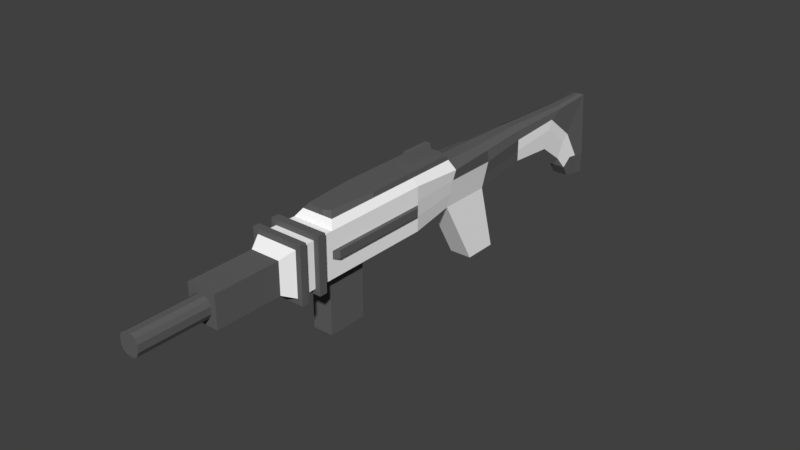 # Source: lowpoly_rifle_2.7.blend  (saved by Blender 2.79.0; exported with 4.5.12 LTS)
import bpy
from mathutils import Matrix  # noqa: F401  (used for matrix-valued properties, if any)

bpy.ops.wm.read_factory_settings(use_empty=True)
scene = bpy.context.scene
scene.name = 'Scene'

# ---- collections
col_collection_1 = bpy.data.collections.new('Collection 1'); scene.collection.children.link(col_collection_1)

# ---- materials (node trees are filled in below, after node groups)
mat_white = bpy.data.materials.new('white')
mat_white.alpha_threshold = 0.0
mat_white.use_transparent_shadow = False
mat_white.diffuse_color = (1.0, 1.0, 1.0, 1.0)
mat_white.specular_color = (0.8, 0.8, 0.8)
mat_white.roughness = 0.5
mat_black = bpy.data.materials.new('black')
mat_black.alpha_threshold = 0.0
mat_black.use_transparent_shadow = False
mat_black.diffuse_color = (0.1237, 0.1237, 0.1237, 1.0)
mat_black.specular_color = (0.8, 0.8, 0.8)
mat_black.roughness = 0.5

# ---- material node trees

# ---- world
world_world = bpy.data.worlds.new('World'); scene.world = world_world
world_world.color = (0.05088, 0.05088, 0.05088)
world_world.use_sun_shadow = False
world_world.sun_shadow_jitter_overblur = 0.0
world_world.cycles.sampling_method = 'MANUAL'

# ---- meshes
me_cube_001 = bpy.data.meshes.new('Cube.001')
me_cube_001.from_pydata([(0.1376, 1.0, 0.6823), (0.1114, 1.0, 0.9691), (0.2004, -1.746, 0.5797), (0.2004, -1.746, 1.0), (-0.1376, 1.0, 0.6823), (-0.1114, 1.0, 0.9691), (-0.2004, -1.746, 0.5797), (-0.2004, -1.746, 1.0), (0.2004, -1.618, 0.5797), (0.2004, -1.095, 0.5797), (0.2004, -0.571, 0.5797), (0.1093, -0.04735, 0.5797), (0.1093, 0.4763, 0.5797), (0.1584, 0.4763, 0.9691), (0.2004, -0.04735, 0.9691), (0.2004, -0.571, 1.0), (0.2004, -1.095, 1.0), (0.2004, -1.618, 1.0), (-0.1093, 0.4763, 0.5797), (-0.1093, -0.04735, 0.5797), (-0.2004, -0.571, 0.5797), (-0.2004, -1.095, 0.5797), (-0.2004, -1.618, 0.5797), (-0.2004, -1.618, 1.0), (-0.2004, -1.095, 1.0), (-0.2004, -0.571, 1.0), (-0.2004, -0.04735, 0.9691), (-0.1584, 0.4763, 0.9691), (0.1093, 0.3205, -0.08135), (0.1093, 0.6556, -0.08135), (-0.1093, 0.6556, -0.08135), (-0.1093, 0.3205, -0.08135), (0.09985, 1.526, 0.6195), (0.05766, 1.877, 0.9375), (-0.09985, 1.526, 0.6195), (-0.06236, 1.877, 0.9375), (0.07786, 1.821, 0.4131), (0.06944, 2.253, 0.9688), (-0.0822, 1.821, 0.4131), (-0.07379, 2.253, 0.9688), (0.07786, 1.952, 0.2705), (0.09304, 2.266, 0.3185), (-0.0822, 1.952, 0.2705), (-0.09739, 2.266, 0.3185), (0.07786, 2.021, 0.1601), (0.07786, 2.288, 0.1137), (-0.0822, 2.021, 0.1601), (-0.0822, 2.288, 0.1137), (0.1526, -0.09917, 1.068), (0.1526, -0.5883, 1.068), (0.1526, -1.077, 1.068), (0.1526, -1.567, 1.068), (-0.1526, -1.567, 1.068), (-0.1526, -1.077, 1.068), (-0.1526, -0.5883, 1.068), (-0.1526, -0.09917, 1.068), (0.1526, -0.1328, 1.119), (0.1526, -0.5883, 1.119), (0.1526, -1.077, 1.119), (0.112, -1.53, 1.119), (-0.112, -1.53, 1.119), (-0.1526, -1.077, 1.119), (-0.1526, -0.5883, 1.119), (-0.1526, -0.1328, 1.119), (0.2004, -1.821, 0.5797), (0.2004, -1.821, 1.0), (-0.2004, -1.821, 0.5797), (-0.2004, -1.821, 1.0), (0.2004, -1.952, 0.5797), (0.2004, -1.952, 1.0), (-0.2004, -1.952, 0.5797), (-0.2004, -1.952, 1.0), (0.2004, -2.015, 0.5797), (0.2004, -2.015, 1.0), (-0.2004, -2.015, 0.5797), (-0.2004, -2.015, 1.0), (0.1426, -2.138, 0.6403), (0.1426, -2.138, 0.9394), (-0.1426, -2.138, 0.6403), (-0.1426, -2.138, 0.9394), (0.1426, -2.767, 0.6403), (0.1426, -2.767, 0.9394), (-0.1426, -2.767, 0.6403), (-0.1426, -2.767, 0.9394), (0.07166, -2.767, 0.7156), (0.07166, -2.767, 0.8642), (-0.07166, -2.767, 0.7156), (-0.07166, -2.767, 0.8642), (0.07166, -3.416, 0.7156), (0.07166, -3.416, 0.8642), (-0.07166, -3.416, 0.7156), (-0.07166, -3.416, 0.8642), (0.2499, -1.746, 1.052), (0.2499, -1.746, 0.5278), (-0.2499, -1.746, 0.5278), (-0.2499, -1.746, 1.052), (0.2499, -1.821, 1.052), (0.2499, -1.821, 0.5278), (-0.2499, -1.821, 0.5278), (-0.2499, -1.821, 1.052), (0.2499, -1.952, 1.052), (0.2499, -1.952, 0.5278), (-0.2499, -1.952, 0.5278), (-0.2499, -1.952, 1.052), (0.2499, -2.015, 1.052), (0.2499, -2.015, 0.5278), (-0.2499, -2.015, 0.5278), (-0.2499, -2.015, 1.052), (0.05015, -0.1965, 1.119), (0.05015, -0.491, 1.119), (-0.05015, -0.491, 1.119), (-0.05015, -0.1965, 1.119), (0.02608, -0.1965, 1.225), (0.02608, -0.491, 1.225), (-0.02608, -0.491, 1.225), (-0.02608, -0.1965, 1.225), (0.099, -1.55, 0.5797), (0.099, -1.163, 0.5797), (-0.099, -1.163, 0.5797), (-0.099, -1.55, 0.5797), (0.099, -1.55, -0.02071), (0.099, -1.163, -0.02071), (-0.099, -1.163, -0.02071), (-0.099, -1.55, -0.02071), (0.1376, 1.0, 0.7882), (0.1376, 1.0, 0.8941), (0.2004, -1.746, 0.8599), (0.2004, -1.746, 0.7198), (-0.2004, -1.746, 0.8599), (-0.2004, -1.746, 0.7198), (-0.1376, 1.0, 0.8941), (-0.1376, 1.0, 0.7882), (-0.2004, -1.618, 0.8599), (-0.2004, -1.618, 0.7198), (-0.2004, -1.095, 0.8599), (-0.2004, -1.095, 0.7198), (-0.2004, -0.571, 0.8599), (-0.2004, -0.571, 0.7198), (-0.17, -0.04735, 0.8599), (-0.1397, -0.04735, 0.7198), (-0.17, 0.4763, 0.8599), (-0.1397, 0.4763, 0.7198), (0.17, 0.4763, 0.8599), (0.1397, 0.4763, 0.7198), (0.17, -0.04735, 0.8599), (0.1397, -0.04735, 0.7198), (0.2004, -0.571, 0.8599), (0.2004, -0.571, 0.7198), (0.2004, -1.095, 0.8599), (0.2004, -1.095, 0.7198), (0.2004, -1.618, 0.8599), (0.2004, -1.618, 0.7198), (0.103, 1.589, 0.7987), (0.08321, 1.653, 0.8836), (-0.06898, 1.653, 0.8836), (-0.103, 1.589, 0.7987), (0.07124, 1.911, 0.5629), (0.06463, 2.001, 0.6183), (-0.06898, 2.001, 0.6183), (-0.07559, 1.911, 0.5629), (0.07786, 2.056, 0.3495), (0.07786, 2.161, 0.334), (-0.0822, 2.161, 0.334), (-0.0822, 2.056, 0.3495), (0.07786, 2.078, 0.1446), (0.07786, 2.183, 0.1292), (-0.0822, 2.183, 0.1292), (-0.0822, 2.078, 0.1446), (0.2004, -1.821, 0.8599), (0.2004, -1.821, 0.7198), (-0.2004, -1.821, 0.8599), (-0.2004, -1.821, 0.7198), (0.2004, -1.952, 0.8599), (0.2004, -1.952, 0.7198), (-0.2004, -1.952, 0.8599), (-0.2004, -1.952, 0.7198), (0.2004, -2.015, 0.8599), (0.2004, -2.015, 0.7198), (-0.2004, -2.015, 0.8599), (-0.2004, -2.015, 0.7198), (0.1426, -2.138, 0.8397), (0.1426, -2.138, 0.74), (-0.1426, -2.138, 0.8397), (-0.1426, -2.138, 0.74), (0.1426, -2.767, 0.8397), (0.1426, -2.767, 0.74), (-0.1426, -2.767, 0.8397), (-0.1426, -2.767, 0.74), (0.0916, -2.767, 0.8219), (0.0916, -2.767, 0.7578), (-0.0916, -2.767, 0.8219), (-0.0916, -2.767, 0.7578), (0.0916, -3.416, 0.8219), (0.0916, -3.416, 0.7578), (-0.0916, -3.416, 0.8219), (-0.0916, -3.416, 0.7578), (0.2499, -1.746, 0.8772), (0.2499, -1.746, 0.7025), (-0.2499, -1.746, 0.8772), (-0.2499, -1.746, 0.7025), (0.2499, -1.821, 0.8772), (0.2499, -1.821, 0.7025), (-0.2499, -1.821, 0.8772), (-0.2499, -1.821, 0.7025), (0.2499, -1.952, 0.8772), (0.2499, -1.952, 0.7025), (-0.2499, -1.952, 0.8772), (-0.2499, -1.952, 0.7025), (0.2499, -2.015, 0.8772), (0.2499, -2.015, 0.7025), (-0.2499, -2.015, 0.8772), (-0.2499, -2.015, 0.7025), (-0.06679, -1.746, 0.5797), (0.06679, -1.746, 0.5797), (0.06679, -1.746, 1.0), (-0.06679, -1.746, 1.0), (0.04586, 1.0, 0.6823), (-0.04586, 1.0, 0.6823), (-0.04586, 1.0, 1.0), (0.04586, 1.0, 1.0), (0.06679, -1.618, 1.0), (-0.06679, -1.618, 1.0), (0.06679, -0.04735, 1.0), (-0.06679, -0.04735, 1.0), (0.06679, 0.4763, 1.0), (-0.06679, 0.4763, 1.0), (-0.06679, -1.618, 0.5797), (0.06679, -1.618, 0.5797), (-0.06679, -1.095, 0.5797), (0.06679, -1.095, 0.5797), (-0.06679, -0.571, 0.5797), (0.06679, -0.571, 0.5797), (-0.03644, -0.04735, 0.5797), (0.03644, -0.04735, 0.5797), (-0.03644, 0.4763, 0.5797), (0.03644, 0.4763, 0.5797), (-0.03644, 0.3205, -0.08135), (0.03644, 0.3205, -0.08135), (-0.03644, 0.6556, -0.08135), (0.03644, 0.6556, -0.08135), (0.04586, 1.526, 0.6195), (-0.04586, 1.526, 0.6195), (-0.03449, 1.877, 0.9684), (0.03449, 1.877, 0.9684), (0.0245, 1.821, 0.4131), (-0.02885, 1.821, 0.4131), (-0.02224, 2.253, 0.9688), (0.01789, 2.253, 0.9688), (0.0245, 1.952, 0.2705), (-0.02885, 1.952, 0.2705), (-0.02885, 2.266, 0.3185), (0.0245, 2.266, 0.3185), (0.0245, 2.021, 0.1601), (-0.02885, 2.021, 0.1601), (-0.02885, 2.288, 0.1137), (0.0245, 2.288, 0.1137), (0.05086, -1.567, 1.068), (-0.05086, -1.567, 1.068), (0.05086, -0.09917, 1.068), (-0.05086, -0.09917, 1.068), (0.05086, -1.567, 1.119), (-0.05086, -1.567, 1.119), (0.05086, -1.077, 1.119), (-0.05086, -1.077, 1.119), (0.05086, -0.5883, 1.119), (-0.05086, -0.5883, 1.119), (0.05086, -0.09917, 1.119), (-0.05086, -0.09917, 1.119), (-0.06679, -1.821, 0.5797), (0.06679, -1.821, 0.5797), (0.06679, -1.821, 1.0), (-0.06679, -1.821, 1.0), (-0.06679, -1.952, 0.5797), (0.06679, -1.952, 0.5797), (0.06679, -1.952, 1.0), (-0.06679, -1.952, 1.0), (-0.06679, -2.015, 0.5797), (0.06679, -2.015, 0.5797), (0.06679, -2.015, 1.0), (-0.06679, -2.015, 1.0), (-0.04752, -2.138, 0.6403), (0.04752, -2.138, 0.6403), (0.04752, -2.138, 0.9394), (-0.04752, -2.138, 0.9394), (-0.04752, -2.767, 0.6403), (0.04752, -2.767, 0.6403), (0.04752, -2.767, 0.9394), (-0.04752, -2.767, 0.9394), (-0.03053, -2.767, 0.6938), (0.03053, -2.767, 0.6938), (0.03053, -2.767, 0.8859), (-0.03053, -2.767, 0.8859), (-0.03053, -3.416, 0.6938), (0.03053, -3.416, 0.6938), (0.03053, -3.416, 0.8859), (-0.03053, -3.416, 0.8859), (-0.08329, -1.746, 0.5278), (0.08329, -1.746, 0.5278), (0.08329, -1.746, 1.052), (-0.08329, -1.746, 1.052), (-0.08329, -1.821, 0.5278), (0.08329, -1.821, 0.5278), (0.08329, -1.821, 1.052), (-0.08329, -1.821, 1.052), (-0.08329, -1.952, 0.5278), (0.08329, -1.952, 0.5278), (0.08329, -1.952, 1.052), (-0.08329, -1.952, 1.052), (-0.08329, -2.015, 0.5278), (0.08329, -2.015, 0.5278), (0.08329, -2.015, 1.052), (-0.08329, -2.015, 1.052), (0.01672, -0.491, 1.119), (-0.01672, -0.491, 1.119), (0.01672, -0.1965, 1.119), (-0.01672, -0.1965, 1.119), (0.008692, -0.491, 1.225), (-0.008692, -0.491, 1.225), (0.008692, -0.1965, 1.225), (-0.008692, -0.1965, 1.225), (-0.033, -1.55, 0.5797), (0.033, -1.55, 0.5797), (-0.033, -1.163, 0.5797), (0.033, -1.163, 0.5797), (-0.033, -1.55, -0.02071), (0.033, -1.55, -0.02071), (-0.033, -1.163, -0.02071), (0.033, -1.163, -0.02071), (0.03053, -3.416, 0.7578), (-0.03053, -3.416, 0.7578), (0.03053, -3.416, 0.8219), (-0.03053, -3.416, 0.8219), (-0.02885, 2.078, 0.1446), (0.0245, 2.078, 0.1446), (-0.02885, 2.183, 0.1292), (0.0245, 2.183, 0.1292), (0.2004, -0.571, 0.8276), (0.2004, -0.571, 0.7521), (0.2004, -1.095, 0.8276), (0.2004, -1.095, 0.7521), (0.2004, -1.618, 0.8276), (0.2004, -1.618, 0.7521), (0.2379, -0.6188, 0.8276), (0.2379, -0.6188, 0.7521), (0.2379, -1.095, 0.8276), (0.2379, -1.095, 0.7521), (0.2379, -1.571, 0.8276), (0.2379, -1.571, 0.7521)], [], [(150, 17, 3, 126), (275, 71, 103, 307), (140, 27, 5, 130), (219, 1, 33, 243), (234, 18, 4, 217), (224, 13, 1, 219), (214, 3, 17, 220), (220, 17, 51, 256), (25, 24, 53, 54), (16, 15, 49, 50), (222, 14, 13, 224), (212, 6, 22, 226), (229, 9, 117, 323), (228, 21, 20, 230), (230, 20, 19, 232), (232, 19, 31, 236), (128, 7, 23, 132), (132, 23, 24, 134), (134, 24, 25, 136), (136, 25, 26, 138), (138, 26, 27, 140), (125, 1, 13, 142), (142, 13, 14, 144), (144, 14, 15, 146), (146, 15, 16, 148), (148, 16, 17, 150), (236, 31, 30, 238), (12, 11, 28, 29), (19, 18, 30, 31), (235, 12, 29, 239), (241, 34, 38, 245), (130, 5, 35, 154), (124, 0, 32, 152), (217, 4, 34, 241), (247, 37, 41, 251), (152, 32, 36, 156), (243, 33, 37, 247), (154, 35, 39, 158), (162, 43, 47, 166), (158, 39, 43, 162), (245, 38, 42, 249), (156, 36, 40, 160), (335, 255, 45, 165), (249, 42, 46, 253), (160, 40, 44, 164), (251, 41, 45, 255), (50, 49, 57, 58), (53, 52, 60, 61), (55, 54, 62, 63), (17, 16, 50, 51), (26, 25, 54, 55), (15, 14, 48, 49), (24, 23, 52, 53), (223, 26, 55, 259), (260, 59, 58, 262), (262, 58, 57, 264), (57, 56, 108, 109), (256, 51, 59, 260), (54, 53, 61, 62), (51, 50, 58, 59), (49, 48, 56, 57), (259, 55, 63, 267), (271, 67, 71, 275), (276, 74, 106, 308), (270, 65, 96, 302), (273, 68, 101, 305), (177, 72, 105, 209), (168, 65, 69, 172), (171, 66, 70, 175), (269, 64, 68, 273), (179, 74, 78, 183), (268, 66, 98, 300), (172, 69, 100, 204), (129, 6, 94, 199), (283, 79, 83, 287), (277, 72, 76, 281), (279, 75, 79, 283), (176, 73, 77, 180), (187, 82, 86, 191), (180, 77, 81, 184), (183, 78, 82, 187), (281, 76, 80, 285), (289, 84, 88, 293), (285, 80, 84, 289), (287, 83, 87, 291), (184, 81, 85, 188), (331, 295, 91, 194), (291, 87, 91, 295), (188, 85, 89, 192), (191, 86, 90, 195), (299, 95, 99, 303), (196, 92, 96, 200), (199, 94, 98, 203), (297, 93, 97, 301), (204, 100, 104, 208), (207, 102, 106, 211), (305, 101, 105, 309), (307, 103, 107, 311), (170, 67, 99, 202), (278, 73, 104, 310), (175, 70, 102, 207), (178, 75, 107, 210), (126, 3, 92, 196), (213, 2, 93, 297), (215, 7, 95, 299), (169, 64, 97, 201), (312, 109, 113, 316), (267, 63, 111, 315), (63, 62, 110, 111), (264, 57, 109, 312), (316, 113, 112, 318), (109, 108, 112, 113), (315, 111, 115, 319), (111, 110, 114, 115), (323, 117, 121, 327), (22, 21, 118, 119), (226, 22, 119, 320), (9, 8, 116, 117), (324, 123, 122, 326), (119, 118, 122, 123), (320, 119, 123, 324), (117, 116, 120, 121), (65, 168, 200, 96), (168, 169, 201, 200), (2, 127, 197, 93), (127, 126, 196, 197), (74, 179, 211, 106), (179, 178, 210, 211), (71, 174, 206, 103), (174, 175, 207, 206), (66, 171, 203, 98), (171, 170, 202, 203), (103, 206, 210, 107), (206, 207, 211, 210), (101, 205, 209, 105), (205, 204, 208, 209), (95, 198, 202, 99), (198, 199, 203, 202), (93, 197, 201, 97), (197, 196, 200, 201), (87, 190, 194, 91), (190, 191, 195, 194), (84, 189, 193, 88), (189, 188, 192, 193), (292, 329, 195, 90), (329, 331, 194, 195), (80, 185, 189, 84), (185, 184, 188, 189), (79, 182, 186, 83), (182, 183, 187, 186), (76, 181, 185, 80), (181, 180, 184, 185), (83, 186, 190, 87), (186, 187, 191, 190), (72, 177, 181, 76), (177, 176, 180, 181), (7, 128, 198, 95), (128, 129, 199, 198), (68, 173, 205, 101), (173, 172, 204, 205), (75, 178, 182, 79), (178, 179, 183, 182), (67, 170, 174, 71), (170, 171, 175, 174), (64, 169, 173, 68), (169, 168, 172, 173), (73, 176, 208, 104), (176, 177, 209, 208), (41, 161, 165, 45), (161, 160, 164, 165), (252, 333, 164, 44), (333, 335, 165, 164), (37, 157, 161, 41), (157, 156, 160, 161), (38, 159, 163, 42), (159, 158, 162, 163), (42, 163, 167, 46), (163, 162, 166, 167), (34, 155, 159, 38), (155, 154, 158, 159), (33, 153, 157, 37), (153, 152, 156, 157), (1, 125, 153, 33), (125, 124, 152, 153), (4, 131, 155, 34), (131, 130, 154, 155), (9, 149, 151, 8), (151, 149, 339, 341), (10, 147, 149, 9), (149, 147, 337, 339), (11, 145, 147, 10), (145, 144, 146, 147), (12, 143, 145, 11), (143, 142, 144, 145), (0, 124, 143, 12), (124, 125, 142, 143), (19, 139, 141, 18), (139, 138, 140, 141), (20, 137, 139, 19), (137, 136, 138, 139), (21, 135, 137, 20), (135, 134, 136, 137), (22, 133, 135, 21), (133, 132, 134, 135), (6, 129, 133, 22), (129, 128, 132, 133), (18, 141, 131, 4), (141, 140, 130, 131), (8, 151, 127, 2), (151, 150, 126, 127), (167, 166, 334, 332), (332, 334, 335, 333), (46, 167, 332, 253), (253, 332, 333, 252), (193, 192, 330, 328), (328, 330, 331, 329), (88, 193, 328, 293), (293, 328, 329, 292), (116, 321, 325, 120), (321, 320, 324, 325), (120, 325, 327, 121), (325, 324, 326, 327), (8, 227, 321, 116), (227, 226, 320, 321), (118, 322, 326, 122), (322, 323, 327, 326), (108, 314, 318, 112), (314, 315, 319, 318), (114, 317, 319, 115), (317, 316, 318, 319), (62, 265, 313, 110), (265, 264, 312, 313), (56, 266, 314, 108), (266, 267, 315, 314), (110, 313, 317, 114), (313, 312, 316, 317), (3, 214, 298, 92), (214, 215, 299, 298), (6, 212, 296, 94), (212, 213, 297, 296), (75, 279, 311, 107), (279, 278, 310, 311), (100, 306, 310, 104), (306, 307, 311, 310), (102, 304, 308, 106), (304, 305, 309, 308), (94, 296, 300, 98), (296, 297, 301, 300), (92, 298, 302, 96), (298, 299, 303, 302), (85, 290, 294, 89), (290, 291, 295, 294), (192, 89, 294, 330), (330, 294, 295, 331), (81, 286, 290, 85), (286, 287, 291, 290), (82, 284, 288, 86), (284, 285, 289, 288), (86, 288, 292, 90), (288, 289, 293, 292), (78, 280, 284, 82), (280, 281, 285, 284), (73, 278, 282, 77), (278, 279, 283, 282), (74, 276, 280, 78), (276, 277, 281, 280), (77, 282, 286, 81), (282, 283, 287, 286), (64, 269, 301, 97), (269, 268, 300, 301), (66, 268, 272, 70), (268, 269, 273, 272), (70, 272, 304, 102), (272, 273, 305, 304), (67, 271, 303, 99), (271, 270, 302, 303), (72, 277, 309, 105), (277, 276, 308, 309), (65, 270, 274, 69), (270, 271, 275, 274), (48, 258, 266, 56), (258, 259, 267, 266), (52, 257, 261, 60), (257, 256, 260, 261), (61, 263, 265, 62), (263, 262, 264, 265), (60, 261, 263, 61), (261, 260, 262, 263), (14, 222, 258, 48), (222, 223, 259, 258), (43, 250, 254, 47), (250, 251, 255, 254), (40, 248, 252, 44), (248, 249, 253, 252), (166, 47, 254, 334), (334, 254, 255, 335), (36, 244, 248, 40), (244, 245, 249, 248), (35, 242, 246, 39), (242, 243, 247, 246), (39, 246, 250, 43), (246, 247, 251, 250), (0, 216, 240, 32), (216, 217, 241, 240), (32, 240, 244, 36), (240, 241, 245, 244), (18, 234, 238, 30), (234, 235, 239, 238), (28, 237, 239, 29), (237, 236, 238, 239), (11, 233, 237, 28), (233, 232, 236, 237), (10, 231, 233, 11), (231, 230, 232, 233), (9, 229, 231, 10), (229, 228, 230, 231), (21, 228, 322, 118), (228, 229, 323, 322), (2, 213, 227, 8), (213, 212, 226, 227), (26, 223, 225, 27), (223, 222, 224, 225), (23, 221, 257, 52), (221, 220, 256, 257), (7, 215, 221, 23), (215, 214, 220, 221), (27, 225, 218, 5), (225, 224, 219, 218), (12, 235, 216, 0), (235, 234, 217, 216), (5, 218, 242, 35), (218, 219, 243, 242), (69, 274, 306, 100), (274, 275, 307, 306), (339, 337, 343, 345), (337, 336, 342, 343), (150, 151, 341, 340), (146, 148, 338, 336), (147, 146, 336, 337), (148, 150, 340, 338), (345, 344, 346, 347), (343, 342, 344, 345), (341, 339, 345, 347), (336, 338, 344, 342), (338, 340, 346, 344), (340, 341, 347, 346)])
me_cube_001.polygons.foreach_set('use_smooth', [True] * 346)
me_cube_001.polygons.foreach_set('material_index', [0, 1, 1, 1, 1, 1, 0, 0, 0, 0, 1, 0, 0, 0, 0, 0, 0, 0, 0, 0, 1, 1, 1, 0, 0, 0, 0, 0, 0, 0, 0, 1, 0, 0, 1, 0, 1, 1, 1, 1, 0, 0, 1, 1, 1, 1, 1, 1, 1, 0, 0, 0, 0, 0, 1, 1, 1, 1, 1, 1, 1, 1, 0, 1, 1, 1, 1, 0, 0, 0, 0, 1, 1, 1, 1, 0, 0, 0, 1, 1, 1, 1, 1, 1, 1, 1, 1, 1, 1, 1, 1, 1, 1, 1, 1, 1, 1, 1, 1, 1, 1, 1, 1, 1, 1, 1, 1, 1, 1, 1, 1, 1, 1, 1, 1, 0, 0, 0, 1, 1, 1, 1, 1, 1, 1, 1, 1, 1, 1, 1, 1, 1, 1, 1, 1, 1, 1, 1, 1, 1, 1, 1, 1, 1, 1, 1, 1, 1, 1, 1, 1, 1, 1, 1, 0, 0, 1, 1, 1, 1, 0, 0, 0, 0, 0, 0, 1, 1, 1, 1, 1, 1, 1, 0, 0, 0, 1, 1, 0, 0, 1, 0, 1, 0, 0, 0, 0, 0, 0, 0, 0, 0, 0, 0, 1, 1, 0, 0, 0, 0, 0, 0, 0, 0, 0, 0, 1, 1, 0, 0, 1, 1, 1, 1, 1, 1, 1, 1, 1, 1, 1, 1, 0, 0, 1, 1, 1, 1, 1, 1, 1, 1, 1, 1, 1, 1, 1, 1, 1, 1, 1, 1, 1, 1, 1, 1, 1, 1, 1, 1, 1, 1, 1, 1, 1, 1, 1, 1, 1, 1, 1, 1, 0, 0, 0, 0, 1, 1, 1, 1, 0, 0, 1, 1, 1, 1, 1, 1, 0, 0, 1, 1, 1, 1, 1, 1, 1, 1, 0, 0, 1, 1, 1, 1, 1, 1, 0, 0, 1, 1, 1, 1, 0, 0, 0, 0, 0, 0, 0, 0, 0, 0, 0, 0, 0, 0, 0, 0, 0, 0, 1, 1, 0, 0, 0, 0, 1, 1, 1, 1, 1, 1, 1, 1, 1, 1, 0, 0, 0, 0, 1, 1, 1, 1, 1, 1])
_k = set([(0, 12), (0, 32), (0, 124), (0, 216), (1, 13), (1, 33), (1, 125), (1, 219), (2, 8), (2, 127), (2, 213), (3, 17), (3, 126), (3, 214), (4, 18), (4, 34), (4, 131), (4, 217), (5, 27), (5, 35), (5, 130), (5, 218), (6, 22), (6, 129), (6, 212), (7, 23), (7, 128), (7, 215), (8, 9), (9, 10), (10, 11), (10, 147), (11, 12), (11, 28), (11, 145), (11, 233), (12, 29), (12, 143), (12, 235), (13, 14), (13, 142), (13, 224), (14, 15), (14, 48), (14, 144), (14, 222), (15, 16), (15, 49), (15, 146), (16, 17), (17, 51), (17, 220), (18, 19), (18, 30), (18, 141), (18, 234), (19, 20), (19, 31), (19, 139), (19, 232), (20, 21), (20, 137), (21, 22), (23, 24), (23, 52), (23, 221), (24, 25), (25, 26), (25, 54), (25, 136), (26, 27), (26, 55), (26, 138), (26, 223), (27, 140), (27, 225), (28, 29), (28, 237), (29, 239), (30, 31), (30, 238), (31, 236), (32, 36), (32, 240), (33, 37), (33, 153), (33, 243), (34, 38), (34, 241), (35, 39), (35, 154), (35, 242), (36, 40), (36, 156), (36, 244), (37, 41), (37, 157), (37, 247), (38, 42), (38, 159), (38, 245), (39, 43), (39, 158), (39, 246), (40, 44), (40, 160), (40, 248), (41, 45), (41, 161), (41, 251), (42, 46), (42, 163), (42, 249), (43, 47), (43, 162), (43, 250), (44, 164), (44, 252), (45, 165), (45, 255), (46, 167), (46, 253), (47, 166), (47, 254), (48, 49), (48, 56), (48, 258), (49, 50), (50, 51), (50, 58), (51, 59), (51, 256), (52, 53), (52, 60), (52, 257), (53, 54), (53, 61), (54, 55), (55, 63), (55, 259), (56, 57), (56, 266), (57, 58), (58, 59), (59, 260), (60, 61), (60, 261), (61, 62), (62, 63), (63, 267), (64, 68), (64, 169), (64, 269), (65, 69), (65, 168), (65, 270), (66, 70), (66, 171), (66, 268), (67, 71), (67, 170), (67, 271), (68, 173), (68, 273), (69, 172), (69, 274), (70, 175), (70, 272), (71, 174), (71, 275), (72, 76), (72, 177), (72, 277), (73, 77), (73, 176), (73, 278), (74, 78), (74, 179), (74, 276), (75, 79), (75, 178), (75, 279), (76, 80), (76, 181), (76, 281), (77, 81), (77, 180), (77, 282), (78, 82), (78, 183), (78, 280), (79, 83), (79, 182), (79, 283), (80, 185), (80, 285), (81, 184), (81, 286), (82, 187), (82, 284), (83, 186), (83, 287), (84, 88), (84, 189), (84, 289), (85, 89), (85, 188), (85, 290), (86, 90), (86, 191), (86, 288), (87, 91), (87, 190), (87, 291), (88, 193), (88, 293), (89, 192), (89, 294), (90, 195), (90, 292), (91, 194), (91, 295), (92, 96), (92, 196), (92, 298), (93, 97), (93, 197), (93, 297), (94, 98), (94, 199), (94, 296), (95, 99), (95, 198), (95, 299), (96, 200), (96, 302), (97, 201), (97, 301), (98, 203), (98, 300), (99, 202), (99, 303), (100, 104), (100, 204), (100, 306), (101, 105), (101, 205), (101, 305), (102, 106), (102, 207), (102, 304), (103, 107), (103, 206), (103, 307), (104, 208), (104, 310), (105, 209), (105, 309), (106, 211), (106, 308), (107, 210), (107, 311), (108, 109), (108, 112), (108, 314), (109, 113), (109, 312), (110, 111), (110, 114), (110, 313), (111, 115), (111, 315), (112, 113), (112, 318), (113, 316), (114, 115), (114, 317), (115, 319), (116, 117), (116, 120), (116, 321), (117, 121), (117, 323), (118, 119), (118, 122), (118, 322), (119, 123), (119, 320), (120, 121), (120, 325), (121, 327), (122, 123), (122, 326), (123, 324), (124, 125), (124, 143), (124, 152), (125, 142), (125, 153), (126, 127), (128, 129), (130, 131), (130, 140), (130, 154), (131, 141), (131, 155), (136, 137), (136, 138), (137, 139), (138, 139), (138, 140), (140, 141), (142, 143), (142, 144), (144, 145), (144, 146), (145, 147), (146, 147), (146, 336), (147, 337), (150, 151), (150, 340), (151, 341), (152, 153), (152, 156), (153, 157), (154, 155), (154, 158), (155, 159), (156, 157), (156, 160), (157, 161), (158, 159), (158, 162), (159, 163), (160, 161), (162, 163), (164, 165), (164, 333), (166, 167), (167, 332), (168, 169), (170, 171), (172, 173), (174, 175), (176, 177), (178, 179), (180, 181), (182, 183), (184, 185), (186, 187), (188, 189), (188, 192), (189, 193), (190, 191), (190, 194), (191, 195), (192, 193), (194, 195), (196, 197), (198, 199), (200, 201), (202, 203), (204, 205), (206, 207), (208, 209), (210, 211), (212, 213), (214, 215), (216, 217), (218, 219), (218, 225), (218, 242), (219, 224), (219, 243), (220, 221), (222, 223), (222, 224), (222, 258), (223, 225), (223, 259), (232, 233), (234, 235), (236, 237), (238, 239), (240, 241), (242, 243), (242, 246), (243, 247), (244, 245), (246, 247), (248, 249), (250, 251), (252, 253), (254, 255), (256, 257), (256, 260), (257, 261), (258, 259), (258, 266), (259, 267), (260, 261), (266, 267), (268, 269), (270, 271), (272, 273), (274, 275), (276, 277), (278, 279), (280, 281), (282, 283), (284, 285), (286, 287), (288, 289), (288, 292), (289, 293), (290, 291), (290, 294), (291, 295), (292, 293), (294, 295), (296, 297), (298, 299), (300, 301), (302, 303), (304, 305), (306, 307), (308, 309), (310, 311), (312, 313), (314, 315), (316, 317), (318, 319), (320, 321), (322, 323), (324, 325), (326, 327), (332, 333), (336, 337), (336, 338), (336, 342), (337, 339), (337, 343), (338, 340), (339, 341), (340, 341), (340, 346), (341, 347), (342, 343), (342, 344), (343, 345), (344, 346), (345, 347), (346, 347)])
me_cube_001.attributes.new('sharp_edge', 'BOOLEAN', 'EDGE').data.foreach_set('value', [ (min(e.vertices), max(e.vertices)) in _k for e in me_cube_001.edges])
_uv = me_cube_001.uv_layers.new(name='UVMap')
_uv.uv.foreach_set('vector', [0.5417, 0.2083, 0.625, 0.2083, 0.625, 0.25, 0.5417, 0.25, 0.7083, 0.5, 0.625, 0.5, 0.625, 0.5, 0.7083, 0.5, 0.5417, 0.7083, 0.625, 0.7083, 0.625, 0.75, 0.5417, 0.75, 0.7917, 0.75, 0.875, 0.75, 0.875, 0.75, 0.7917, 0.75, 0.2917, 0.7083, 0.375, 0.7083, 0.375, 0.75, 0.2917, 0.75, 0.7917, 0.7083, 0.875, 0.7083, 0.875, 0.75, 0.7917, 0.75, 0.7917, 0.5, 0.875, 0.5, 0.875, 0.5417, 0.7917, 0.5417, 0.7917, 0.5417, 0.875, 0.5417, 0.875, 0.5417, 0.7917, 0.5417, 0.625, 0.625, 0.625, 0.5833, 0.625, 0.5833, 0.625, 0.625, 0.625, 0.1667, 0.625, 0.125, 0.625, 0.125, 0.625, 0.1667, 0.7917, 0.6667, 0.875, 0.6667, 0.875, 0.7083, 0.7917, 0.7083, 0.2917, 0.5, 0.375, 0.5, 0.375, 0.5417, 0.2917, 0.5417, 0.2083, 0.5833, 0.125, 0.5833, 0.125, 0.5833, 0.2083, 0.5833, 0.2917, 0.5833, 0.375, 0.5833, 0.375, 0.625, 0.2917, 0.625, 0.2917, 0.625, 0.375, 0.625, 0.375, 0.6667, 0.2917, 0.6667, 0.2917, 0.6667, 0.375, 0.6667, 0.375, 0.6667, 0.2917, 0.6667, 0.5417, 0.5, 0.625, 0.5, 0.625, 0.5417, 0.5417, 0.5417, 0.5417, 0.5417, 0.625, 0.5417, 0.625, 0.5833, 0.5417, 0.5833, 0.5417, 0.5833, 0.625, 0.5833, 0.625, 0.625, 0.5417, 0.625, 0.5417, 0.625, 0.625, 0.625, 0.625, 0.6667, 0.5417, 0.6667, 0.5417, 0.6667, 0.625, 0.6667, 0.625, 0.7083, 0.5417, 0.7083, 0.5417, 0.0, 0.625, 0.0, 0.625, 0.04167, 0.5417, 0.04167, 0.5417, 0.04167, 0.625, 0.04167, 0.625, 0.08333, 0.5417, 0.08333, 0.5417, 0.08333, 0.625, 0.08333, 0.625, 0.125, 0.5417, 0.125, 0.5417, 0.125, 0.625, 0.125, 0.625, 0.1667, 0.5417, 0.1667, 0.5417, 0.1667, 0.625, 0.1667, 0.625, 0.2083, 0.5417, 0.2083, 0.2917, 0.6667, 0.375, 0.6667, 0.375, 0.7083, 0.2917, 0.7083, 0.375, 0.04167, 0.375, 0.08333, 0.375, 0.08333, 0.375, 0.04167, 0.375, 0.6667, 0.375, 0.7083, 0.375, 0.7083, 0.375, 0.6667, 0.2083, 0.7083, 0.125, 0.7083, 0.125, 0.7083, 0.2083, 0.7083, 0.2917, 0.75, 0.375, 0.75, 0.375, 0.75, 0.2917, 0.75, 0.5417, 0.75, 0.625, 0.75, 0.625, 0.75, 0.5417, 0.75, 0.4583, 0.0, 0.375, 0.0, 0.375, 0.0, 0.4583, 0.0, 0.2917, 0.75, 0.375, 0.75, 0.375, 0.75, 0.2917, 0.75, 0.7917, 0.75, 0.875, 0.75, 0.875, 0.75, 0.7917, 0.75, 0.4583, 0.0, 0.375, 0.0, 0.375, 0.0, 0.4583, 0.0, 0.7917, 0.75, 0.875, 0.75, 0.875, 0.75, 0.7917, 0.75, 0.5417, 0.75, 0.625, 0.75, 0.625, 0.75, 0.5417, 0.75, 0.5417, 0.75, 0.625, 0.75, 0.625, 0.75, 0.5417, 0.75, 0.5417, 0.75, 0.625, 0.75, 0.625, 0.75, 0.5417, 0.75, 0.2917, 0.75, 0.375, 0.75, 0.375, 0.75, 0.2917, 0.75, 0.4583, 0.0, 0.375, 0.0, 0.375, 0.0, 0.4583, 0.0, 0.5417, 0.9167, 0.625, 0.9167, 0.625, 1.0, 0.5417, 1.0, 0.2917, 0.75, 0.375, 0.75, 0.375, 0.75, 0.2917, 0.75, 0.4583, 0.0, 0.375, 0.0, 0.375, 0.0, 0.4583, 0.0, 0.7917, 0.75, 0.875, 0.75, 0.875, 0.75, 0.7917, 0.75, 0.625, 0.1667, 0.625, 0.125, 0.625, 0.125, 0.625, 0.1667, 0.625, 0.5833, 0.625, 0.5417, 0.625, 0.5417, 0.625, 0.5833, 0.625, 0.6667, 0.625, 0.625, 0.625, 0.625, 0.625, 0.6667, 0.625, 0.2083, 0.625, 0.1667, 0.625, 0.1667, 0.625, 0.2083, 0.625, 0.6667, 0.625, 0.625, 0.625, 0.625, 0.625, 0.6667, 0.625, 0.125, 0.625, 0.08333, 0.625, 0.08333, 0.625, 0.125, 0.625, 0.5833, 0.625, 0.5417, 0.625, 0.5417, 0.625, 0.5833, 0.7083, 0.6667, 0.625, 0.6667, 0.625, 0.6667, 0.7083, 0.6667, 0.7917, 0.5417, 0.875, 0.5417, 0.875, 0.5833, 0.7917, 0.5833, 0.7917, 0.5833, 0.875, 0.5833, 0.875, 0.625, 0.7917, 0.625, 0.625, 0.125, 0.625, 0.08333, 0.625, 0.08333, 0.625, 0.125, 0.7917, 0.5417, 0.875, 0.5417, 0.875, 0.5417, 0.7917, 0.5417, 0.625, 0.625, 0.625, 0.5833, 0.625, 0.5833, 0.625, 0.625, 0.625, 0.2083, 0.625, 0.1667, 0.625, 0.1667, 0.625, 0.2083, 0.625, 0.125, 0.625, 0.08333, 0.625, 0.08333, 0.625, 0.125, 0.7083, 0.6667, 0.625, 0.6667, 0.625, 0.6667, 0.7083, 0.6667, 0.7083, 0.5, 0.625, 0.5, 0.625, 0.5, 0.7083, 0.5, 0.2917, 0.5, 0.375, 0.5, 0.375, 0.5, 0.2917, 0.5, 0.7917, 0.5, 0.875, 0.5, 0.875, 0.5, 0.7917, 0.5, 0.2083, 0.5, 0.125, 0.5, 0.125, 0.5, 0.2083, 0.5, 0.4583, 0.25, 0.375, 0.25, 0.375, 0.25, 0.4583, 0.25, 0.5417, 0.25, 0.625, 0.25, 0.625, 0.25, 0.5417, 0.25, 0.4583, 0.5, 0.375, 0.5, 0.375, 0.5, 0.4583, 0.5, 0.2083, 0.5, 0.125, 0.5, 0.125, 0.5, 0.2083, 0.5, 0.4583, 0.5, 0.375, 0.5, 0.375, 0.5, 0.4583, 0.5, 0.2917, 0.5, 0.375, 0.5, 0.375, 0.5, 0.2917, 0.5, 0.5417, 0.25, 0.625, 0.25, 0.625, 0.25, 0.5417, 0.25, 0.4583, 0.5, 0.375, 0.5, 0.375, 0.5, 0.4583, 0.5, 0.7083, 0.5, 0.625, 0.5, 0.625, 0.5, 0.7083, 0.5, 0.2083, 0.5, 0.125, 0.5, 0.125, 0.5, 0.2083, 0.5, 0.7083, 0.5, 0.625, 0.5, 0.625, 0.5, 0.7083, 0.5, 0.5417, 0.25, 0.625, 0.25, 0.625, 0.25, 0.5417, 0.25, 0.4583, 0.5, 0.375, 0.5, 0.375, 0.5, 0.4583, 0.5, 0.5417, 0.25, 0.625, 0.25, 0.625, 0.25, 0.5417, 0.25, 0.4583, 0.5, 0.375, 0.5, 0.375, 0.5, 0.4583, 0.5, 0.2083, 0.5, 0.125, 0.5, 0.125, 0.5, 0.2083, 0.5, 0.2083, 0.5, 0.125, 0.5, 0.125, 0.5, 0.2083, 0.5, 0.2083, 0.5, 0.125, 0.5, 0.125, 0.5, 0.2083, 0.5, 0.7083, 0.5, 0.625, 0.5, 0.625, 0.5, 0.7083, 0.5, 0.5417, 0.25, 0.625, 0.25, 0.625, 0.25, 0.5417, 0.25, 0.5417, 0.4167, 0.625, 0.4167, 0.625, 0.5, 0.5417, 0.5, 0.7083, 0.5, 0.625, 0.5, 0.625, 0.5, 0.7083, 0.5, 0.5417, 0.25, 0.625, 0.25, 0.625, 0.25, 0.5417, 0.25, 0.4583, 0.5, 0.375, 0.5, 0.375, 0.5, 0.4583, 0.5, 0.7083, 0.5, 0.625, 0.5, 0.625, 0.5, 0.7083, 0.5, 0.5417, 0.25, 0.625, 0.25, 0.625, 0.25, 0.5417, 0.25, 0.4583, 0.5, 0.375, 0.5, 0.375, 0.5, 0.4583, 0.5, 0.2083, 0.5, 0.125, 0.5, 0.125, 0.5, 0.2083, 0.5, 0.5417, 0.25, 0.625, 0.25, 0.625, 0.25, 0.5417, 0.25, 0.4583, 0.5, 0.375, 0.5, 0.375, 0.5, 0.4583, 0.5, 0.2083, 0.5, 0.125, 0.5, 0.125, 0.5, 0.2083, 0.5, 0.7083, 0.5, 0.625, 0.5, 0.625, 0.5, 0.7083, 0.5, 0.5417, 0.5, 0.625, 0.5, 0.625, 0.5, 0.5417, 0.5, 0.7917, 0.5, 0.875, 0.5, 0.875, 0.5, 0.7917, 0.5, 0.4583, 0.5, 0.375, 0.5, 0.375, 0.5, 0.4583, 0.5, 0.5417, 0.5, 0.625, 0.5, 0.625, 0.5, 0.5417, 0.5, 0.5417, 0.25, 0.625, 0.25, 0.625, 0.25, 0.5417, 0.25, 0.2083, 0.5, 0.125, 0.5, 0.125, 0.5, 0.2083, 0.5, 0.7083, 0.5, 0.625, 0.5, 0.625, 0.5, 0.7083, 0.5, 0.4583, 0.25, 0.375, 0.25, 0.375, 0.25, 0.4583, 0.25, 0.7917, 0.625, 0.875, 0.625, 0.875, 0.625, 0.7917, 0.625, 0.7083, 0.6667, 0.625, 0.6667, 0.625, 0.6667, 0.7083, 0.6667, 0.625, 0.6667, 0.625, 0.625, 0.625, 0.625, 0.625, 0.6667, 0.7917, 0.625, 0.875, 0.625, 0.875, 0.625, 0.7917, 0.625, 0.7917, 0.625, 0.875, 0.625, 0.875, 0.6667, 0.7917, 0.6667, 0.625, 0.125, 0.625, 0.08333, 0.625, 0.08333, 0.625, 0.125, 0.7083, 0.6667, 0.625, 0.6667, 0.625, 0.6667, 0.7083, 0.6667, 0.625, 0.6667, 0.625, 0.625, 0.625, 0.625, 0.625, 0.6667, 0.2083, 0.5833, 0.125, 0.5833, 0.125, 0.5833, 0.2083, 0.5833, 0.375, 0.5417, 0.375, 0.5833, 0.375, 0.5833, 0.375, 0.5417, 0.2917, 0.5417, 0.375, 0.5417, 0.375, 0.5417, 0.2917, 0.5417, 0.375, 0.1667, 0.375, 0.2083, 0.375, 0.2083, 0.375, 0.1667, 0.2917, 0.5417, 0.375, 0.5417, 0.375, 0.5833, 0.2917, 0.5833, 0.375, 0.5417, 0.375, 0.5833, 0.375, 0.5833, 0.375, 0.5417, 0.2917, 0.5417, 0.375, 0.5417, 0.375, 0.5417, 0.2917, 0.5417, 0.375, 0.1667, 0.375, 0.2083, 0.375, 0.2083, 0.375, 0.1667, 0.625, 0.25, 0.5417, 0.25, 0.5417, 0.25, 0.625, 0.25, 0.5417, 0.25, 0.4583, 0.25, 0.4583, 0.25, 0.5417, 0.25, 0.375, 0.25, 0.4583, 0.25, 0.4583, 0.25, 0.375, 0.25, 0.4583, 0.25, 0.5417, 0.25, 0.5417, 0.25, 0.4583, 0.25, 0.375, 0.5, 0.4583, 0.5, 0.4583, 0.5, 0.375, 0.5, 0.4583, 0.5, 0.5417, 0.5, 0.5417, 0.5, 0.4583, 0.5, 0.625, 0.5, 0.5417, 0.5, 0.5417, 0.5, 0.625, 0.5, 0.5417, 0.5, 0.4583, 0.5, 0.4583, 0.5, 0.5417, 0.5, 0.375, 0.5, 0.4583, 0.5, 0.4583, 0.5, 0.375, 0.5, 0.4583, 0.5, 0.5417, 0.5, 0.5417, 0.5, 0.4583, 0.5, 0.625, 0.5, 0.5417, 0.5, 0.5417, 0.5, 0.625, 0.5, 0.5417, 0.5, 0.4583, 0.5, 0.4583, 0.5, 0.5417, 0.5, 0.375, 0.25, 0.4583, 0.25, 0.4583, 0.25, 0.375, 0.25, 0.4583, 0.25, 0.5417, 0.25, 0.5417, 0.25, 0.4583, 0.25, 0.625, 0.5, 0.5417, 0.5, 0.5417, 0.5, 0.625, 0.5, 0.5417, 0.5, 0.4583, 0.5, 0.4583, 0.5, 0.5417, 0.5, 0.375, 0.25, 0.4583, 0.25, 0.4583, 0.25, 0.375, 0.25, 0.4583, 0.25, 0.5417, 0.25, 0.5417, 0.25, 0.4583, 0.25, 0.625, 0.5, 0.5417, 0.5, 0.5417, 0.5, 0.625, 0.5, 0.5417, 0.5, 0.4583, 0.5, 0.4583, 0.5, 0.5417, 0.5, 0.375, 0.25, 0.4583, 0.25, 0.4583, 0.25, 0.375, 0.25, 0.4583, 0.25, 0.5417, 0.25, 0.5417, 0.25, 0.4583, 0.25, 0.375, 0.4167, 0.4583, 0.4167, 0.4583, 0.5, 0.375, 0.5, 0.4583, 0.4167, 0.5417, 0.4167, 0.5417, 0.5, 0.4583, 0.5, 0.375, 0.25, 0.4583, 0.25, 0.4583, 0.25, 0.375, 0.25, 0.4583, 0.25, 0.5417, 0.25, 0.5417, 0.25, 0.4583, 0.25, 0.625, 0.5, 0.5417, 0.5, 0.5417, 0.5, 0.625, 0.5, 0.5417, 0.5, 0.4583, 0.5, 0.4583, 0.5, 0.5417, 0.5, 0.375, 0.25, 0.4583, 0.25, 0.4583, 0.25, 0.375, 0.25, 0.4583, 0.25, 0.5417, 0.25, 0.5417, 0.25, 0.4583, 0.25, 0.625, 0.5, 0.5417, 0.5, 0.5417, 0.5, 0.625, 0.5, 0.5417, 0.5, 0.4583, 0.5, 0.4583, 0.5, 0.5417, 0.5, 0.375, 0.25, 0.4583, 0.25, 0.4583, 0.25, 0.375, 0.25, 0.4583, 0.25, 0.5417, 0.25, 0.5417, 0.25, 0.4583, 0.25, 0.625, 0.5, 0.5417, 0.5, 0.5417, 0.5, 0.625, 0.5, 0.5417, 0.5, 0.4583, 0.5, 0.4583, 0.5, 0.5417, 0.5, 0.375, 0.25, 0.4583, 0.25, 0.4583, 0.25, 0.375, 0.25, 0.4583, 0.25, 0.5417, 0.25, 0.5417, 0.25, 0.4583, 0.25, 0.625, 0.5, 0.5417, 0.5, 0.5417, 0.5, 0.625, 0.5, 0.5417, 0.5, 0.4583, 0.5, 0.4583, 0.5, 0.5417, 0.5, 0.625, 0.5, 0.5417, 0.5, 0.5417, 0.5, 0.625, 0.5, 0.5417, 0.5, 0.4583, 0.5, 0.4583, 0.5, 0.5417, 0.5, 0.375, 0.25, 0.4583, 0.25, 0.4583, 0.25, 0.375, 0.25, 0.4583, 0.25, 0.5417, 0.25, 0.5417, 0.25, 0.4583, 0.25, 0.625, 0.25, 0.5417, 0.25, 0.5417, 0.25, 0.625, 0.25, 0.5417, 0.25, 0.4583, 0.25, 0.4583, 0.25, 0.5417, 0.25, 0.625, 0.0, 0.5417, 0.0, 0.5417, 0.0, 0.625, 0.0, 0.5417, 0.0, 0.4583, 0.0, 0.4583, 0.0, 0.5417, 0.0, 0.375, 0.9167, 0.4583, 0.9167, 0.4583, 1.0, 0.375, 1.0, 0.4583, 0.9167, 0.5417, 0.9167, 0.5417, 1.0, 0.4583, 1.0, 0.625, 0.0, 0.5417, 0.0, 0.5417, 0.0, 0.625, 0.0, 0.5417, 0.0, 0.4583, 0.0, 0.4583, 0.0, 0.5417, 0.0, 0.375, 0.75, 0.4583, 0.75, 0.4583, 0.75, 0.375, 0.75, 0.4583, 0.75, 0.5417, 0.75, 0.5417, 0.75, 0.4583, 0.75, 0.375, 0.75, 0.4583, 0.75, 0.4583, 0.75, 0.375, 0.75, 0.4583, 0.75, 0.5417, 0.75, 0.5417, 0.75, 0.4583, 0.75, 0.375, 0.75, 0.4583, 0.75, 0.4583, 0.75, 0.375, 0.75, 0.4583, 0.75, 0.5417, 0.75, 0.5417, 0.75, 0.4583, 0.75, 0.625, 0.0, 0.5417, 0.0, 0.5417, 0.0, 0.625, 0.0, 0.5417, 0.0, 0.4583, 0.0, 0.4583, 0.0, 0.5417, 0.0, 0.625, 0.0, 0.5417, 0.0, 0.5417, 0.0, 0.625, 0.0, 0.5417, 0.0, 0.4583, 0.0, 0.4583, 0.0, 0.5417, 0.0, 0.375, 0.75, 0.4583, 0.75, 0.4583, 0.75, 0.375, 0.75, 0.4583, 0.75, 0.5417, 0.75, 0.5417, 0.75, 0.4583, 0.75, 0.375, 0.1667, 0.4583, 0.1667, 0.4583, 0.2083, 0.375, 0.2083, 0.4583, 0.2083, 0.4583, 0.1667, 0.4583, 0.1667, 0.4583, 0.2083, 0.375, 0.125, 0.4583, 0.125, 0.4583, 0.1667, 0.375, 0.1667, 0.4583, 0.1667, 0.4583, 0.125, 0.4583, 0.125, 0.4583, 0.1667, 0.375, 0.08333, 0.4583, 0.08333, 0.4583, 0.125, 0.375, 0.125, 0.4583, 0.08333, 0.5417, 0.08333, 0.5417, 0.125, 0.4583, 0.125, 0.375, 0.04167, 0.4583, 0.04167, 0.4583, 0.08333, 0.375, 0.08333, 0.4583, 0.04167, 0.5417, 0.04167, 0.5417, 0.08333, 0.4583, 0.08333, 0.375, 0.0, 0.4583, 0.0, 0.4583, 0.04167, 0.375, 0.04167, 0.4583, 0.0, 0.5417, 0.0, 0.5417, 0.04167, 0.4583, 0.04167, 0.375, 0.6667, 0.4583, 0.6667, 0.4583, 0.7083, 0.375, 0.7083, 0.4583, 0.6667, 0.5417, 0.6667, 0.5417, 0.7083, 0.4583, 0.7083, 0.375, 0.625, 0.4583, 0.625, 0.4583, 0.6667, 0.375, 0.6667, 0.4583, 0.625, 0.5417, 0.625, 0.5417, 0.6667, 0.4583, 0.6667, 0.375, 0.5833, 0.4583, 0.5833, 0.4583, 0.625, 0.375, 0.625, 0.4583, 0.5833, 0.5417, 0.5833, 0.5417, 0.625, 0.4583, 0.625, 0.375, 0.5417, 0.4583, 0.5417, 0.4583, 0.5833, 0.375, 0.5833, 0.4583, 0.5417, 0.5417, 0.5417, 0.5417, 0.5833, 0.4583, 0.5833, 0.375, 0.5, 0.4583, 0.5, 0.4583, 0.5417, 0.375, 0.5417, 0.4583, 0.5, 0.5417, 0.5, 0.5417, 0.5417, 0.4583, 0.5417, 0.375, 0.7083, 0.4583, 0.7083, 0.4583, 0.75, 0.375, 0.75, 0.4583, 0.7083, 0.5417, 0.7083, 0.5417, 0.75, 0.4583, 0.75, 0.375, 0.2083, 0.4583, 0.2083, 0.4583, 0.25, 0.375, 0.25, 0.4583, 0.2083, 0.5417, 0.2083, 0.5417, 0.25, 0.4583, 0.25, 0.4583, 0.75, 0.5417, 0.75, 0.5417, 0.8333, 0.4583, 0.8333, 0.4583, 0.8333, 0.5417, 0.8333, 0.5417, 0.9167, 0.4583, 0.9167, 0.375, 0.75, 0.4583, 0.75, 0.4583, 0.8333, 0.375, 0.8333, 0.375, 0.8333, 0.4583, 0.8333, 0.4583, 0.9167, 0.375, 0.9167, 0.4583, 0.25, 0.5417, 0.25, 0.5417, 0.3333, 0.4583, 0.3333, 0.4583, 0.3333, 0.5417, 0.3333, 0.5417, 0.4167, 0.4583, 0.4167, 0.375, 0.25, 0.4583, 0.25, 0.4583, 0.3333, 0.375, 0.3333, 0.375, 0.3333, 0.4583, 0.3333, 0.4583, 0.4167, 0.375, 0.4167, 0.125, 0.5417, 0.2083, 0.5417, 0.2083, 0.5417, 0.125, 0.5417, 0.2083, 0.5417, 0.2917, 0.5417, 0.2917, 0.5417, 0.2083, 0.5417, 0.125, 0.5417, 0.2083, 0.5417, 0.2083, 0.5833, 0.125, 0.5833, 0.2083, 0.5417, 0.2917, 0.5417, 0.2917, 0.5833, 0.2083, 0.5833, 0.125, 0.5417, 0.2083, 0.5417, 0.2083, 0.5417, 0.125, 0.5417, 0.2083, 0.5417, 0.2917, 0.5417, 0.2917, 0.5417, 0.2083, 0.5417, 0.375, 0.5833, 0.2917, 0.5833, 0.2917, 0.5833, 0.375, 0.5833, 0.2917, 0.5833, 0.2083, 0.5833, 0.2083, 0.5833, 0.2917, 0.5833, 0.875, 0.6667, 0.7917, 0.6667, 0.7917, 0.6667, 0.875, 0.6667, 0.7917, 0.6667, 0.7083, 0.6667, 0.7083, 0.6667, 0.7917, 0.6667, 0.625, 0.625, 0.7083, 0.625, 0.7083, 0.6667, 0.625, 0.6667, 0.7083, 0.625, 0.7917, 0.625, 0.7917, 0.6667, 0.7083, 0.6667, 0.625, 0.625, 0.7083, 0.625, 0.7083, 0.625, 0.625, 0.625, 0.7083, 0.625, 0.7917, 0.625, 0.7917, 0.625, 0.7083, 0.625, 0.875, 0.6667, 0.7917, 0.6667, 0.7917, 0.6667, 0.875, 0.6667, 0.7917, 0.6667, 0.7083, 0.6667, 0.7083, 0.6667, 0.7917, 0.6667, 0.625, 0.625, 0.7083, 0.625, 0.7083, 0.625, 0.625, 0.625, 0.7083, 0.625, 0.7917, 0.625, 0.7917, 0.625, 0.7083, 0.625, 0.875, 0.5, 0.7917, 0.5, 0.7917, 0.5, 0.875, 0.5, 0.7917, 0.5, 0.7083, 0.5, 0.7083, 0.5, 0.7917, 0.5, 0.375, 0.5, 0.2917, 0.5, 0.2917, 0.5, 0.375, 0.5, 0.2917, 0.5, 0.2083, 0.5, 0.2083, 0.5, 0.2917, 0.5, 0.625, 0.5, 0.7083, 0.5, 0.7083, 0.5, 0.625, 0.5, 0.7083, 0.5, 0.7917, 0.5, 0.7917, 0.5, 0.7083, 0.5, 0.875, 0.5, 0.7917, 0.5, 0.7917, 0.5, 0.875, 0.5, 0.7917, 0.5, 0.7083, 0.5, 0.7083, 0.5, 0.7917, 0.5, 0.375, 0.5, 0.2917, 0.5, 0.2917, 0.5, 0.375, 0.5, 0.2917, 0.5, 0.2083, 0.5, 0.2083, 0.5, 0.2917, 0.5, 0.375, 0.5, 0.2917, 0.5, 0.2917, 0.5, 0.375, 0.5, 0.2917, 0.5, 0.2083, 0.5, 0.2083, 0.5, 0.2917, 0.5, 0.875, 0.5, 0.7917, 0.5, 0.7917, 0.5, 0.875, 0.5, 0.7917, 0.5, 0.7083, 0.5, 0.7083, 0.5, 0.7917, 0.5, 0.875, 0.5, 0.7917, 0.5, 0.7917, 0.5, 0.875, 0.5, 0.7917, 0.5, 0.7083, 0.5, 0.7083, 0.5, 0.7917, 0.5, 0.5417, 0.25, 0.625, 0.25, 0.625, 0.3333, 0.5417, 0.3333, 0.5417, 0.3333, 0.625, 0.3333, 0.625, 0.4167, 0.5417, 0.4167, 0.875, 0.5, 0.7917, 0.5, 0.7917, 0.5, 0.875, 0.5, 0.7917, 0.5, 0.7083, 0.5, 0.7083, 0.5, 0.7917, 0.5, 0.375, 0.5, 0.2917, 0.5, 0.2917, 0.5, 0.375, 0.5, 0.2917, 0.5, 0.2083, 0.5, 0.2083, 0.5, 0.2917, 0.5, 0.375, 0.5, 0.2917, 0.5, 0.2917, 0.5, 0.375, 0.5, 0.2917, 0.5, 0.2083, 0.5, 0.2083, 0.5, 0.2917, 0.5, 0.375, 0.5, 0.2917, 0.5, 0.2917, 0.5, 0.375, 0.5, 0.2917, 0.5, 0.2083, 0.5, 0.2083, 0.5, 0.2917, 0.5, 0.875, 0.5, 0.7917, 0.5, 0.7917, 0.5, 0.875, 0.5, 0.7917, 0.5, 0.7083, 0.5, 0.7083, 0.5, 0.7917, 0.5, 0.375, 0.5, 0.2917, 0.5, 0.2917, 0.5, 0.375, 0.5, 0.2917, 0.5, 0.2083, 0.5, 0.2083, 0.5, 0.2917, 0.5, 0.875, 0.5, 0.7917, 0.5, 0.7917, 0.5, 0.875, 0.5, 0.7917, 0.5, 0.7083, 0.5, 0.7083, 0.5, 0.7917, 0.5, 0.125, 0.5, 0.2083, 0.5, 0.2083, 0.5, 0.125, 0.5, 0.2083, 0.5, 0.2917, 0.5, 0.2917, 0.5, 0.2083, 0.5, 0.375, 0.5, 0.2917, 0.5, 0.2917, 0.5, 0.375, 0.5, 0.2917, 0.5, 0.2083, 0.5, 0.2083, 0.5, 0.2917, 0.5, 0.375, 0.5, 0.2917, 0.5, 0.2917, 0.5, 0.375, 0.5, 0.2917, 0.5, 0.2083, 0.5, 0.2083, 0.5, 0.2917, 0.5, 0.625, 0.5, 0.7083, 0.5, 0.7083, 0.5, 0.625, 0.5, 0.7083, 0.5, 0.7917, 0.5, 0.7917, 0.5, 0.7083, 0.5, 0.125, 0.5, 0.2083, 0.5, 0.2083, 0.5, 0.125, 0.5, 0.2083, 0.5, 0.2917, 0.5, 0.2917, 0.5, 0.2083, 0.5, 0.875, 0.5, 0.7917, 0.5, 0.7917, 0.5, 0.875, 0.5, 0.7917, 0.5, 0.7083, 0.5, 0.7083, 0.5, 0.7917, 0.5, 0.875, 0.6667, 0.7917, 0.6667, 0.7917, 0.6667, 0.875, 0.6667, 0.7917, 0.6667, 0.7083, 0.6667, 0.7083, 0.6667, 0.7917, 0.6667, 0.625, 0.5417, 0.7083, 0.5417, 0.7083, 0.5417, 0.625, 0.5417, 0.7083, 0.5417, 0.7917, 0.5417, 0.7917, 0.5417, 0.7083, 0.5417, 0.625, 0.5833, 0.7083, 0.5833, 0.7083, 0.625, 0.625, 0.625, 0.7083, 0.5833, 0.7917, 0.5833, 0.7917, 0.625, 0.7083, 0.625, 0.625, 0.5417, 0.7083, 0.5417, 0.7083, 0.5833, 0.625, 0.5833, 0.7083, 0.5417, 0.7917, 0.5417, 0.7917, 0.5833, 0.7083, 0.5833, 0.875, 0.6667, 0.7917, 0.6667, 0.7917, 0.6667, 0.875, 0.6667, 0.7917, 0.6667, 0.7083, 0.6667, 0.7083, 0.6667, 0.7917, 0.6667, 0.625, 0.75, 0.7083, 0.75, 0.7083, 0.75, 0.625, 0.75, 0.7083, 0.75, 0.7917, 0.75, 0.7917, 0.75, 0.7083, 0.75, 0.125, 0.75, 0.2083, 0.75, 0.2083, 0.75, 0.125, 0.75, 0.2083, 0.75, 0.2917, 0.75, 0.2917, 0.75, 0.2083, 0.75, 0.5417, 0.75, 0.625, 0.75, 0.625, 0.8333, 0.5417, 0.8333, 0.5417, 0.8333, 0.625, 0.8333, 0.625, 0.9167, 0.5417, 0.9167, 0.125, 0.75, 0.2083, 0.75, 0.2083, 0.75, 0.125, 0.75, 0.2083, 0.75, 0.2917, 0.75, 0.2917, 0.75, 0.2083, 0.75, 0.625, 0.75, 0.7083, 0.75, 0.7083, 0.75, 0.625, 0.75, 0.7083, 0.75, 0.7917, 0.75, 0.7917, 0.75, 0.7083, 0.75, 0.625, 0.75, 0.7083, 0.75, 0.7083, 0.75, 0.625, 0.75, 0.7083, 0.75, 0.7917, 0.75, 0.7917, 0.75, 0.7083, 0.75, 0.125, 0.75, 0.2083, 0.75, 0.2083, 0.75, 0.125, 0.75, 0.2083, 0.75, 0.2917, 0.75, 0.2917, 0.75, 0.2083, 0.75, 0.125, 0.75, 0.2083, 0.75, 0.2083, 0.75, 0.125, 0.75, 0.2083, 0.75, 0.2917, 0.75, 0.2917, 0.75, 0.2083, 0.75, 0.375, 0.7083, 0.2917, 0.7083, 0.2917, 0.7083, 0.375, 0.7083, 0.2917, 0.7083, 0.2083, 0.7083, 0.2083, 0.7083, 0.2917, 0.7083, 0.125, 0.6667, 0.2083, 0.6667, 0.2083, 0.7083, 0.125, 0.7083, 0.2083, 0.6667, 0.2917, 0.6667, 0.2917, 0.7083, 0.2083, 0.7083, 0.125, 0.6667, 0.2083, 0.6667, 0.2083, 0.6667, 0.125, 0.6667, 0.2083, 0.6667, 0.2917, 0.6667, 0.2917, 0.6667, 0.2083, 0.6667, 0.125, 0.625, 0.2083, 0.625, 0.2083, 0.6667, 0.125, 0.6667, 0.2083, 0.625, 0.2917, 0.625, 0.2917, 0.6667, 0.2083, 0.6667, 0.125, 0.5833, 0.2083, 0.5833, 0.2083, 0.625, 0.125, 0.625, 0.2083, 0.5833, 0.2917, 0.5833, 0.2917, 0.625, 0.2083, 0.625, 0.375, 0.5833, 0.2917, 0.5833, 0.2917, 0.5833, 0.375, 0.5833, 0.2917, 0.5833, 0.2083, 0.5833, 0.2083, 0.5833, 0.2917, 0.5833, 0.125, 0.5, 0.2083, 0.5, 0.2083, 0.5417, 0.125, 0.5417, 0.2083, 0.5, 0.2917, 0.5, 0.2917, 0.5417, 0.2083, 0.5417, 0.625, 0.6667, 0.7083, 0.6667, 0.7083, 0.7083, 0.625, 0.7083, 0.7083, 0.6667, 0.7917, 0.6667, 0.7917, 0.7083, 0.7083, 0.7083, 0.625, 0.5417, 0.7083, 0.5417, 0.7083, 0.5417, 0.625, 0.5417, 0.7083, 0.5417, 0.7917, 0.5417, 0.7917, 0.5417, 0.7083, 0.5417, 0.625, 0.5, 0.7083, 0.5, 0.7083, 0.5417, 0.625, 0.5417, 0.7083, 0.5, 0.7917, 0.5, 0.7917, 0.5417, 0.7083, 0.5417, 0.625, 0.7083, 0.7083, 0.7083, 0.7083, 0.75, 0.625, 0.75, 0.7083, 0.7083, 0.7917, 0.7083, 0.7917, 0.75, 0.7083, 0.75, 0.125, 0.7083, 0.2083, 0.7083, 0.2083, 0.75, 0.125, 0.75, 0.2083, 0.7083, 0.2917, 0.7083, 0.2917, 0.75, 0.2083, 0.75, 0.625, 0.75, 0.7083, 0.75, 0.7083, 0.75, 0.625, 0.75, 0.7083, 0.75, 0.7917, 0.75, 0.7917, 0.75, 0.7083, 0.75, 0.875, 0.5, 0.7917, 0.5, 0.7917, 0.5, 0.875, 0.5, 0.7917, 0.5, 0.7083, 0.5, 0.7083, 0.5, 0.7917, 0.5, 0.4583, 0.1667, 0.4583, 0.125, 0.4583, 0.125, 0.4583, 0.1667, 0.4583, 0.125, 0.5417, 0.125, 0.5417, 0.125, 0.4583, 0.125, 0.5417, 0.2083, 0.4583, 0.2083, 0.4583, 0.2083, 0.5417, 0.2083, 0.5417, 0.125, 0.5417, 0.1667, 0.5417, 0.1667, 0.5417, 0.125, 0.4583, 0.125, 0.5417, 0.125, 0.5417, 0.125, 0.4583, 0.125, 0.5417, 0.1667, 0.5417, 0.2083, 0.5417, 0.2083, 0.5417, 0.1667, 0.4583, 0.1667, 0.5417, 0.1667, 0.5417, 0.2083, 0.4583, 0.2083, 0.4583, 0.125, 0.5417, 0.125, 0.5417, 0.1667, 0.4583, 0.1667, 0.4583, 0.2083, 0.4583, 0.1667, 0.4583, 0.1667, 0.4583, 0.2083, 0.5417, 0.125, 0.5417, 0.1667, 0.5417, 0.1667, 0.5417, 0.125, 0.5417, 0.1667, 0.5417, 0.2083, 0.5417, 0.2083, 0.5417, 0.1667, 0.5417, 0.2083, 0.4583, 0.2083, 0.4583, 0.2083, 0.5417, 0.2083])
me_cube_001.materials.append(mat_white)
me_cube_001.materials.append(mat_black)
me_cube_001.use_remesh_preserve_volume = False
me_cube_001.use_remesh_preserve_attributes = False
me_cube_001.use_mirror_vertex_groups = False
me_cube_001.update()
me_cube_001.normals_split_custom_set([tuple(v) for v in zip(*[iter([1.0, 9.8e-08, 0.0, 1.0, 1.027e-07, 0.0, 1.0, 1.039e-07, 0.0, 1.0, 1.039e-07, 0.0, 0.0, 1.0, -3.075e-06, 0.0, 1.0, -3.785e-06, 0.0, 1.0, -3.94e-06, 0.0, 1.0, -4.573e-06, -0.9774, 0.06762, 0.2003, -0.9774, 0.06762, 0.2003, -0.9774, 0.06762, 0.2003, -0.9774, 0.06762, 0.2003, 0.5709, 0.05073, 0.8195, 0.5709, 0.05073, 0.8195, 0.5709, 0.05073, 0.8195, 0.5709, 0.05073, 0.8195, 0.0, 0.1922, -0.9813, 0.0, 0.1922, -0.9813, 0.0, 0.1922, -0.9813, 0.0, 0.1922, -0.9813, 0.3658, 0.02373, 0.9304, 0.3658, 0.02373, 0.9304, 0.3658, 0.02373, 0.9304, 0.3658, 0.02373, 0.9304, 0.0, 0.0, 1.0, 0.0, 0.0, 1.0, 0.0, 0.0, 1.0, 0.0, 0.0, 1.0, 0.0, -0.797, 0.604, 0.0, -0.797, 0.604, 0.0, -0.797, 0.604, 0.0, -0.797, 0.604, -0.8197, -8.818e-08, 0.5727, -0.8197, -7.573e-08, 0.5727, -0.8197, -7.859e-08, 0.5727, -0.8197, -8.818e-08, 0.5727, 0.8197, 7.573e-08, 0.5727, 0.8197, 8.818e-08, 0.5727, 0.8197, 8.818e-08, 0.5727, 0.8197, 7.859e-08, 0.5727, 0.2646, 0.0106, 0.9643, 0.2646, 0.0106, 0.9643, 0.2646, 0.0106, 0.9643, 0.2646, 0.0106, 0.9643, 0.0, 0.0, -1.0, 0.0, 0.0, -1.0, 1.006e-07, 0.0, -1.0, 0.0, 0.0, -1.0, 0.0, 0.0, -1.0, -1.006e-07, 0.0, -1.0, -1.481e-07, 0.0, -1.0, 0.0, 0.0, -1.0, 0.0, 0.0, -1.0, 1.006e-07, 0.0, -1.0, -3.763e-08, 0.0, -1.0, -3.995e-08, 0.0, -1.0, -3.995e-08, 0.0, -1.0, -3.763e-08, 0.0, -1.0, -7.99e-08, 0.0, -1.0, -7.99e-08, 0.0, -1.0, 1.351e-07, -0.8738, -0.4862, 1.351e-07, -0.8738, -0.4862, 1.351e-07, -0.8738, -0.4862, 1.351e-07, -0.8738, -0.4862, -1.0, -1.039e-07, 0.0, -1.0, -1.039e-07, 0.0, -1.0, -1.027e-07, 0.0, -1.0, -1.027e-07, 0.0, -1.0, -1.027e-07, 0.0, -1.0, -1.027e-07, 0.0, -1.0, -8.886e-08, 0.0, -1.0, -8.886e-08, 0.0, -1.0, -8.886e-08, 0.0, -1.0, -8.886e-08, 0.0, -1.0, -7.617e-08, 0.0, -1.0, -7.617e-08, 0.0, -0.9924, 0.02519, -0.1208, -0.9924, 0.02519, -0.1208, -0.9924, 0.02519, -0.1208, -0.9924, 0.02519, -0.1208, -0.9955, 0.03986, -0.08547, -0.9955, 0.03986, -0.08547, -0.9955, 0.03986, -0.08547, -0.9955, 0.03986, -0.08547, 0.9774, 0.06762, 0.2003, 0.9774, 0.06762, 0.2003, 0.9774, 0.06762, 0.2003, 0.9774, 0.06762, 0.2003, 0.9955, 0.03986, -0.08547, 0.9955, 0.03986, -0.08547, 0.9955, 0.03986, -0.08547, 0.9955, 0.03986, -0.08547, 0.9924, 0.02519, -0.1208, 0.9924, 0.02519, -0.1208, 0.9924, 0.02519, -0.1208, 0.9924, 0.02519, -0.1208, 1.0, 7.937e-08, 0.0, 1.0, 7.617e-08, 0.0, 1.0, 8.886e-08, 0.0, 1.0, 8.571e-08, 0.0, 1.0, 8.571e-08, 0.0, 1.0, 8.886e-08, 0.0, 1.0, 1.027e-07, 0.0, 1.0, 9.8e-08, 0.0, 0.0, 0.0, -1.0, 0.0, 0.0, -1.0, 0.0, 0.0, -1.0, 0.0, 0.0, -1.0, 1.0, 1.05e-07, 4.436e-11, 1.0, 1.05e-07, 4.436e-11, 1.0, 1.05e-07, 4.436e-11, 1.0, 1.05e-07, 4.436e-11, -1.0, -1.05e-07, -4.436e-11, -1.0, -1.05e-07, -4.436e-11, -1.0, -1.05e-07, -4.436e-11, -1.0, -1.05e-07, -4.436e-11, 0.0, 0.9652, 0.2617, 0.0, 0.9652, 0.2617, 0.0, 0.9652, 0.2617, 0.0, 0.9652, 0.2617, 0.0, -0.5735, -0.8192, 0.0, -0.5735, -0.8192, 0.0, -0.5735, -0.8192, 0.0, -0.5735, -0.8192, -0.9903, 0.07926, 0.1137, -0.9903, 0.07926, 0.1137, -0.9903, 0.07926, 0.1137, -0.9903, 0.07926, 0.1137, 0.9977, 0.06349, -0.02504, 0.9977, 0.06349, -0.02504, 0.9975, 0.06721, -0.02374, 0.9975, 0.06725, -0.02373, 0.0, -0.1186, -0.9929, 0.0, -0.1186, -0.9929, 0.0, -0.1186, -0.9929, 0.0, -0.1186, -0.9929, 0.0, 0.9998, 0.02042, 0.0, 0.9998, 0.02042, 0.0, 0.9998, 0.02042, 0.0, 0.9998, 0.02042, 0.9975, 0.06725, -0.02373, 0.9975, 0.06721, -0.02374, 0.9972, 0.07081, -0.02249, 0.9972, 0.07081, -0.02249, 0.3819, -0.03666, 0.9235, 0.3819, -0.03666, 0.9235, 0.3819, -0.03666, 0.9235, 0.3819, -0.03666, 0.9235, -0.9998, -0.01039, 0.01669, -0.9998, -0.01039, 0.01669, -0.9998, -0.01039, 0.01669, -0.9998, -0.01039, 0.01669, -0.9993, -0.03318, -0.01903, -0.9959, -0.07887, -0.04524, -0.9959, -0.07887, -0.04524, -0.9986, -0.0458, -0.02627, -0.9966, -0.0791, 0.02461, -0.9966, -0.0791, 0.02461, -0.9966, -0.0791, 0.02461, -0.9966, -0.0791, 0.02461, 0.0, -0.7366, -0.6763, 0.0, -0.7366, -0.6763, 0.0, -0.7366, -0.6763, 0.0, -0.7366, -0.6763, 0.9997, 0.006339, 0.02349, 0.9997, 0.006339, 0.02349, 0.9997, 0.006339, 0.02349, 0.9997, 0.006339, 0.02349, -4.121e-08, -0.1462, -0.9893, -8.242e-08, -0.1462, -0.9893, 0.0, -0.1462, -0.9893, 0.0, -0.1462, -0.9893, 0.0, -0.8475, -0.5307, 0.0, -0.8475, -0.5307, 0.0, -0.8475, -0.5307, 0.0, -0.8475, -0.5307, 1.0, 8.924e-08, 8.562e-09, 1.0, -8.193e-09, 0.0, 1.0, -8.193e-09, 0.0, 1.0, 9.638e-08, 9.19e-09, 0.0, 0.9945, 0.1049, 0.0, 0.9945, 0.1049, 0.0, 0.9945, 0.1049, 0.0, 0.9945, 0.1049, 1.0, 9.45e-08, 0.0, 1.0, 7.661e-08, 1.055e-08, 1.0, 7.661e-08, 1.055e-08, 1.0, 9.45e-08, 0.0, -0.9218, -0.03972, 0.3857, -0.9218, -0.03972, 0.3857, -0.9218, -0.03972, 0.3857, -0.9218, -0.03972, 0.3857, -1.0, -5.872e-08, -2.109e-08, -1.0, -7.661e-08, -1.055e-08, -1.0, -7.661e-08, -1.055e-08, -1.0, -5.872e-08, -2.109e-08, 0.8197, 6.614e-08, 0.5727, 0.8197, 7.573e-08, 0.5727, 0.8197, 7.859e-08, 0.5727, 0.8197, 6.614e-08, 0.5727, -0.866, 0.01525, 0.4998, -0.866, 0.01525, 0.4998, -0.866, 0.01525, 0.4998, -0.866, 0.01525, 0.4998, 0.866, 0.01525, 0.4998, 0.866, 0.01525, 0.4998, 0.866, 0.01525, 0.4998, 0.866, 0.01525, 0.4998, -0.8197, -7.573e-08, 0.5727, -0.8197, -6.614e-08, 0.5727, -0.8197, -6.614e-08, 0.5727, -0.8197, -7.859e-08, 0.5727, -0.07144, 0.8361, 0.5439, -0.07144, 0.8361, 0.5439, -0.07144, 0.8361, 0.5439, -0.07144, 0.8361, 0.5439, -6.227e-07, 0.0, 1.0, -1.57e-06, 0.0, 1.0, -7.618e-07, 0.0, 1.0, -3.924e-07, 0.0, 1.0, -3.924e-07, 0.0, 1.0, -7.618e-07, 0.0, 1.0, -2.003e-07, 0.0, 1.0, 0.0, 0.0, 1.0, -2.003e-07, 0.0, 1.0, -9.403e-07, 0.0, 1.0, -9.707e-07, 0.0, 1.0, -3.837e-07, 0.0, 1.0, 0.1999, -0.8928, 0.4037, 0.1999, -0.8928, 0.4037, 0.1999, -0.8928, 0.4037, 0.1999, -0.8928, 0.4037, -1.0, -7.661e-08, -1.055e-08, -1.0, -9.45e-08, 0.0, -1.0, -9.45e-08, 0.0, -1.0, -7.661e-08, -1.055e-08, 0.9218, -0.03972, 0.3857, 0.9218, -0.03972, 0.3857, 0.9218, -0.03972, 0.3857, 0.9218, -0.03972, 0.3857, 1.0, 7.661e-08, 1.055e-08, 1.0, 5.872e-08, 2.109e-08, 1.0, 5.872e-08, 2.109e-08, 1.0, 7.661e-08, 1.055e-08, -0.1551, 0.9369, 0.3132, -0.1551, 0.9369, 0.3132, -0.1551, 0.9369, 0.3132, -0.1551, 0.9369, 0.3132, 0.0, 0.0, 1.0, 0.0, 0.0, 1.0, 0.0, 0.0, 1.0, 0.0, 0.0, 1.0, 0.0, -1.0, 3.824e-06, 0.0, -1.0, 1.893e-06, 0.0, -1.0, 1.97e-06, 0.0, -1.0, 3.824e-06, 0.0, -1.0, -2.287e-06, 0.0, -1.0, 0.0, 0.0, -1.0, 0.0, 0.0, -1.0, -1.537e-06, 0.0, 1.0, 0.0, 0.0, 1.0, 0.0, 0.0, 1.0, 0.0, 0.0, 1.0, 0.0, 0.0, -1.0, 0.0, 0.0, -1.0, 0.0, 0.0, -1.0, 0.0, 0.0, -1.0, 0.0, 1.0, 0.0, 0.0, 1.0, 0.0, 0.0, 1.0, 0.0, 0.0, 1.0, 0.0, 0.0, -1.0, 0.0, 0.0, -1.0, 0.0, 0.0, -1.0, 0.0, 0.0, -1.0, 0.0, 0.0, 0.0, 0.0, -1.0, 0.0, 0.0, -1.0, 0.0, 0.0, -1.0, 0.0, 0.0, -1.0, -0.9047, -0.4261, 0.0, -0.9047, -0.4261, 0.0, -0.9047, -0.4261, 0.0, -0.9047, -0.4261, 0.0, 0.0, -1.0, 2.287e-06, 0.0, -1.0, 0.0, 0.0, -1.0, 0.0, 0.0, -1.0, 1.537e-06, 0.0, 1.0, 0.0, 0.0, 1.0, -1.893e-06, 0.0, 1.0, -1.97e-06, 0.0, 1.0, 0.0, 0.0, 1.0, 0.0, 0.0, 1.0, 0.0, 0.0, 1.0, 0.0, 0.0, 1.0, 0.0, 0.0, 0.0, 1.0, 0.0, 0.0, 1.0, 0.0, 0.0, 1.0, 0.0, 0.0, 1.0, 0.0, -0.4429, -0.8966, 0.0, -0.4429, -0.8966, 0.0, -0.4429, -0.8966, 0.0, -0.4429, -0.8966, 0.0, -0.4429, 0.8966, 0.0, -0.4429, 0.8966, 0.0, -0.4429, 0.8966, 0.0, -0.4429, 0.8966, 0.9047, -0.4261, 0.0, 0.9047, -0.4261, 0.0, 0.9047, -0.4261, 0.0, 0.9047, -0.4261, 0.0, 0.0, -1.0, 0.0, 0.0, -1.0, -1.591e-06, 0.0, -1.0, -1.49e-06, 0.0, -1.0, 0.0, 1.0, 7.423e-08, 0.0, 1.0, 7.423e-08, 0.0, 1.0, 7.423e-08, 0.0, 1.0, 7.423e-08, 0.0, -1.0, -7.423e-08, 0.0, -1.0, -7.423e-08, 0.0, -1.0, -7.423e-08, 0.0, -1.0, -7.423e-08, 0.0, 0.0, 0.0, -1.0, 0.0, 0.0, -1.0, 0.0, 0.0, -1.0, 0.0, 0.0, -1.0, 0.4679, 3.855e-08, -0.8838, 0.4679, 3.855e-08, -0.8838, 0.4679, 3.855e-08, -0.8838, 0.4679, 3.855e-08, -0.8838, 0.0, -1.0, 0.0, 0.0, -1.0, 0.0, 0.0, -1.0, 0.0, 0.0, -1.0, 0.0, 0.0, -1.0, 2.75e-06, 0.0, -1.0, 2.386e-06, 0.0, -1.0, 2.236e-06, 0.0, -1.0, 2.218e-06, 0.0, -1.0, 0.0, 0.0, -1.0, -7.954e-07, 0.0, -1.0, -7.452e-07, 0.0, -1.0, 0.0, 0.0, -1.0, 1.429e-06, 0.0, -1.0, 2.333e-06, 0.0, -1.0, 5.714e-06, 0.0, -1.0, 2.391e-06, -0.4679, -3.855e-08, 0.8838, -0.4679, -3.855e-08, 0.8838, -0.4679, -3.855e-08, 0.8838, -0.4679, -3.855e-08, 0.8838, 0.9044, 8.442e-08, 0.4266, 0.9044, 8.442e-08, 0.4266, 0.9044, 8.442e-08, 0.4266, 0.9044, 8.442e-08, 0.4266, -0.9044, -8.442e-08, -0.4266, -0.9044, -8.442e-08, -0.4266, -0.9044, -8.442e-08, -0.4266, -0.9044, -8.442e-08, -0.4266, 0.0, 0.0, 1.0, 0.0, 0.0, 1.0, 0.0, 0.0, 1.0, 0.0, 0.0, 1.0, 1.0, 0.0, 0.0, 1.0, 0.0, 0.0, 1.0, 0.0, 0.0, 1.0, 0.0, 0.0, -1.0, -2.836e-07, 0.0, -1.0, -2.836e-07, 0.0, -1.0, -2.836e-07, 0.0, -1.0, -2.836e-07, 0.0, 0.0, 0.0, -1.0, 0.0, 0.0, -1.0, 0.0, 0.0, -1.0, 0.0, 0.0, -1.0, 1.0, 3.367e-07, 0.0, 1.0, 3.367e-07, 0.0, 1.0, 3.367e-07, 0.0, 1.0, 3.367e-07, 0.0, -1.0, -3.367e-07, 0.0, -1.0, -3.367e-07, 0.0, -1.0, -3.367e-07, 0.0, -1.0, -3.367e-07, 0.0, 0.0, 0.0, -1.0, 0.0, 0.0, -1.0, 0.0, 0.0, -1.0, 0.0, 0.0, -1.0, 0.0, 0.0, 1.0, 0.0, 0.0, 1.0, 0.0, 0.0, 1.0, 0.0, 0.0, 1.0, 0.0, -1.0, 0.0, 0.0, -1.0, -1.893e-06, 0.0, -1.0, -1.97e-06, 0.0, -1.0, 0.0, 0.0, -1.0, -3.824e-06, 0.0, -1.0, -1.893e-06, 0.0, -1.0, -1.97e-06, 0.0, -1.0, -3.824e-06, 0.0, 1.0, 0.0, 0.0, 1.0, 1.893e-06, 0.0, 1.0, 1.97e-06, 0.0, 1.0, 0.0, 0.0, -1.0, 0.0, 0.0, -1.0, 0.0, 0.0, -1.0, 0.0, 0.0, -1.0, 0.0, 0.0, 1.0, 0.0, 0.0, 1.0, 0.0, 0.0, 1.0, 0.0, 0.0, 1.0, 0.0, 0.0, 1.0, 0.0, 0.0, 1.0, 0.0, 0.0, 1.0, 0.0, 0.0, 1.0, 0.0, 0.0, 1.0, 0.0, 0.0, 1.0, 0.0, 0.0, 1.0, 0.0, 0.0, 1.0, 0.0, 0.0, -1.0, 0.0, 0.0, -1.0, -1.893e-06, 0.0, -1.0, -1.97e-06, 0.0, -1.0, 0.0, 0.0, -1.0, -3.436e-07, 0.0, -1.0, -3.436e-07, 0.0, -1.0, -3.436e-07, 0.0, -1.0, -3.436e-07, 0.0, 0.0, 1.0, 0.0, 0.0, 1.0, 0.0, 0.0, 1.0, 0.0, 0.0, 1.0, 0.0, 0.0, 1.0, 0.0, 0.0, 1.0, 0.0, 0.0, 1.0, 0.0, 0.0, 1.0, 0.0, 0.0, 1.0, -2.003e-07, 0.0, 1.0, -3.837e-07, 0.0, 1.0, 0.0, 0.0, 1.0, 0.0, 0.0, 1.0, 0.0, 0.0, 1.0, 0.0, 0.0, 1.0, 0.0, 0.0, 1.0, 0.9755, 7.23e-08, 0.2201, 0.9755, 7.23e-08, 0.2201, 0.9755, 7.23e-08, 0.2201, 0.9755, 7.23e-08, 0.2201, 0.0, 1.0, -4.911e-08, 0.0, 1.0, -1.718e-07, 0.0, 1.0, -1.718e-07, 0.0, 1.0, -3.68e-08, -0.9755, -8.676e-08, 0.2201, -0.9755, -8.676e-08, 0.2201, -0.9755, -8.676e-08, 0.2201, -0.9755, -8.676e-08, 0.2201, 0.0, 1.0, 0.0, 0.0, 1.0, 0.0, 0.0, 1.0, 0.0, 0.0, 1.0, 0.0, 1.006e-07, 0.0, -1.0, 1.006e-07, 0.0, -1.0, 1.481e-07, 0.0, -1.0, 1.481e-07, 0.0, -1.0, 0.0, 0.0, -1.0, 1.006e-07, 0.0, -1.0, 1.481e-07, 0.0, -1.0, 0.0, 0.0, -1.0, -1.006e-07, 0.0, -1.0, -1.006e-07, 0.0, -1.0, -1.481e-07, 0.0, -1.0, -1.481e-07, 0.0, -1.0, 0.0, 0.0, -1.0, 0.0, 0.0, -1.0, 0.0, 0.0, -1.0, 0.0, 0.0, -1.0, -1.0, -8.005e-08, 0.0, -1.0, -8.005e-08, 0.0, -1.0, -8.005e-08, 0.0, -1.0, -8.005e-08, 0.0, 0.0, -1.0, 0.0, 0.0, -1.0, 0.0, 0.0, -1.0, 0.0, 0.0, -1.0, 0.0, 1.0, 8.005e-08, 0.0, 1.0, 8.005e-08, 0.0, 1.0, 8.005e-08, 0.0, 1.0, 8.005e-08, 0.0, 0.0, -1.0, 0.0, 0.0, -1.0, 0.0, 0.0, -1.0, 0.0, 0.0, -1.0, 0.0, 0.0, -1.0, 0.0, 0.0, -1.0, 0.0, 0.0, -1.0, 0.0, 0.0, -1.0, 0.0, 0.0, 1.0, 0.0, 0.0, 1.0, 0.0, 0.0, 1.0, 0.0, 0.0, 1.0, 0.0, 0.0, 1.0, 0.0, 0.0, 1.0, 0.0, 0.0, 1.0, 0.0, 0.0, 1.0, 0.0, 0.0, -1.0, 1.893e-06, 0.0, -1.0, 0.0, 0.0, -1.0, 0.0, 0.0, -1.0, 1.97e-06, 0.0, -1.0, 0.0, 0.0, -1.0, 0.0, 0.0, -1.0, 0.0, 0.0, -1.0, 0.0, 0.0, 1.0, -3.785e-06, 0.0, 1.0, 0.0, 0.0, 1.0, 0.0, 0.0, 1.0, -3.94e-06, 0.0, 1.0, 0.0, 0.0, 1.0, 0.0, 0.0, 1.0, 0.0, 0.0, 1.0, 0.0, 0.0, -1.0, 0.0, 0.0, -1.0, 0.0, 0.0, -1.0, 0.0, 0.0, -1.0, 0.0, 0.0, -1.0, 0.0, 0.0, -1.0, 0.0, 0.0, -1.0, 0.0, 0.0, -1.0, 0.0, -1.0, -3.367e-07, 0.0, -1.0, -3.367e-07, 0.0, -1.0, -3.367e-07, 0.0, -1.0, -3.367e-07, 0.0, -1.0, -3.367e-07, 0.0, -1.0, -3.367e-07, 0.0, -1.0, -3.367e-07, 0.0, -1.0, -3.367e-07, 0.0, 1.0, 3.367e-07, 0.0, 1.0, 3.367e-07, 0.0, 1.0, 3.367e-07, 0.0, 1.0, 3.367e-07, 0.0, 1.0, 3.367e-07, 0.0, 1.0, 3.367e-07, 0.0, 1.0, 3.367e-07, 0.0, 1.0, 3.367e-07, 0.0, -1.0, -2.836e-07, 0.0, -1.0, -2.836e-07, 0.0, -1.0, -2.836e-07, 0.0, -1.0, -2.836e-07, 0.0, -1.0, -2.836e-07, 0.0, -1.0, -2.836e-07, 0.0, -1.0, -2.836e-07, 0.0, -1.0, -2.836e-07, 0.0, 1.0, 0.0, 0.0, 1.0, 0.0, 0.0, 1.0, 0.0, 0.0, 1.0, 0.0, 0.0, 1.0, 0.0, 0.0, 1.0, 0.0, 0.0, 1.0, 0.0, 0.0, 1.0, 0.0, 0.0, -0.9044, -8.442e-08, 0.4266, -0.9044, -8.442e-08, 0.4266, -0.9044, -8.442e-08, 0.4266, -0.9044, -8.442e-08, 0.4266, -1.0, -8.962e-08, 0.0, -1.0, -8.962e-08, 0.0, -1.0, -8.962e-08, 0.0, -1.0, -8.962e-08, 0.0, 0.9044, 8.442e-08, -0.4266, 0.9044, 8.442e-08, -0.4266, 0.9044, 8.442e-08, -0.4266, 0.9044, 8.442e-08, -0.4266, 1.0, 1.008e-07, 0.0, 1.0, 1.008e-07, 0.0, 1.0, 1.008e-07, 0.0, 1.0, 1.008e-07, 0.0, 0.0, -1.0, -2.333e-06, 0.0, -1.0, -1.429e-06, 0.0, -1.0, -2.391e-06, 0.0, -1.0, -5.714e-06, 0.0, -1.0, -1.429e-06, 0.0, -1.0, 1.429e-06, 0.0, -1.0, 2.391e-06, 0.0, -1.0, -2.391e-06, 0.0, -1.0, 0.0, 0.0, -1.0, 0.0, 0.0, -1.0, 0.0, 0.0, -1.0, 0.0, 0.0, -1.0, 0.0, 0.0, -1.0, 0.0, 0.0, -1.0, 0.0, 0.0, -1.0, 0.0, -1.0, -7.423e-08, 0.0, -1.0, -7.423e-08, 0.0, -1.0, -7.423e-08, 0.0, -1.0, -7.423e-08, 0.0, -1.0, -7.423e-08, 0.0, -1.0, -7.423e-08, 0.0, -1.0, -7.423e-08, 0.0, -1.0, -7.423e-08, 0.0, 1.0, 7.423e-08, 0.0, 1.0, 7.423e-08, 0.0, 1.0, 7.423e-08, 0.0, 1.0, 7.423e-08, 0.0, 1.0, 7.423e-08, 0.0, 1.0, 7.423e-08, 0.0, 1.0, 7.423e-08, 0.0, 1.0, 7.423e-08, 0.0, 0.0, -1.0, 2.386e-06, 0.0, -1.0, 0.0, 0.0, -1.0, 0.0, 0.0, -1.0, 2.236e-06, 0.0, -1.0, 0.0, 0.0, -1.0, 0.0, 0.0, -1.0, 0.0, 0.0, -1.0, 0.0, 0.9047, -0.4261, 0.0, 0.9047, -0.4261, 0.0, 0.9047, -0.4261, 0.0, 0.9047, -0.4261, 0.0, 0.9047, -0.4261, 0.0, 0.9047, -0.4261, 0.0, 0.9047, -0.4261, 0.0, 0.9047, -0.4261, 0.0, 0.0, 1.0, 0.0, 0.0, 1.0, 0.0, 0.0, 1.0, 0.0, 0.0, 1.0, 0.0, 0.0, 1.0, 0.0, 0.0, 1.0, 0.0, 0.0, 1.0, 0.0, 0.0, 1.0, 0.0, 0.0, 1.0, 0.0, 0.0, 1.0, 0.0, 0.0, 1.0, 0.0, 0.0, 1.0, 0.0, 0.0, 1.0, 0.0, 0.0, 1.0, 0.0, 0.0, 1.0, 0.0, 0.0, 1.0, 0.0, -0.9047, -0.4261, 0.0, -0.9047, -0.4261, 0.0, -0.9047, -0.4261, 0.0, -0.9047, -0.4261, 0.0, -0.9047, -0.4261, 0.0, -0.9047, -0.4261, 0.0, -0.9047, -0.4261, 0.0, -0.9047, -0.4261, 0.0, -1.0, 0.0, 0.0, -1.0, 0.0, 0.0, -1.0, 0.0, 0.0, -1.0, 0.0, 0.0, -1.0, 0.0, 0.0, -1.0, 0.0, 0.0, -1.0, 0.0, 0.0, -1.0, 0.0, 0.0, 1.0, 0.0, 0.0, 1.0, 0.0, 0.0, 1.0, 0.0, 0.0, 1.0, 0.0, 0.0, 1.0, 0.0, 0.0, 1.0, 0.0, 0.0, 1.0, 0.0, 0.0, 1.0, 0.0, 0.0, 0.0, -1.0, -1.893e-06, 0.0, -1.0, 0.0, 0.0, -1.0, 0.0, 0.0, -1.0, -1.97e-06, 0.0, -1.0, 0.0, 0.0, -1.0, 0.0, 0.0, -1.0, 0.0, 0.0, -1.0, 0.0, 0.9959, -0.07887, -0.04524, 0.9993, -0.03318, -0.01903, 0.9986, -0.0458, -0.02627, 0.9959, -0.07887, -0.04524, 0.9993, -0.03318, -0.01903, 1.0, 8.924e-08, 8.562e-09, 1.0, 9.638e-08, 9.19e-09, 0.9986, -0.0458, -0.02627, -1.471e-07, -0.261, -0.9653, -1.471e-07, -0.261, -0.9653, -2.943e-07, -0.261, -0.9653, -2.943e-07, -0.261, -0.9653, 0.0, -0.1462, -0.9893, -4.121e-08, -0.1462, -0.9893, 0.0, -0.1462, -0.9893, 0.0, -0.1462, -0.9893, 0.9966, -0.0791, 0.02461, 0.9966, -0.0791, 0.02461, 0.9966, -0.0791, 0.02461, 0.9966, -0.0791, 0.02461, 0.9983, 0.02285, 0.0538, 0.9983, 0.02285, 0.0538, 0.9983, 0.02285, 0.0538, 0.9983, 0.02285, 0.0538, -0.9997, 0.006339, 0.02349, -0.9997, 0.006339, 0.02349, -0.9997, 0.006339, 0.02349, -0.9997, 0.006339, 0.02349, -0.9983, 0.02285, 0.0538, -0.9983, 0.02285, 0.0538, -0.9983, 0.02285, 0.0538, -0.9983, 0.02285, 0.0538, -1.0, -9.832e-08, -4.758e-08, -1.0, -1.143e-07, -2.942e-08, -1.0, -1.155e-07, -2.809e-08, -1.0, -9.832e-08, -4.758e-08, -1.0, -1.143e-07, -2.942e-08, -0.9993, -0.03318, -0.01903, -0.9986, -0.0458, -0.02627, -1.0, -1.155e-07, -2.809e-08, -0.9979, 0.06188, -0.02126, -0.9979, 0.06187, -0.02121, -0.998, 0.06032, -0.01758, -0.998, 0.06032, -0.01758, -0.9815, 0.1389, 0.1321, -0.9815, 0.1389, 0.1321, -0.9815, 0.1389, 0.1321, -0.9815, 0.1389, 0.1321, 0.9994, 0.01881, 0.02913, 0.9994, 0.01881, 0.02913, 0.9994, 0.01881, 0.02913, 0.9994, 0.01881, 0.02913, 0.9914, 0.1176, 0.05765, 0.9914, 0.1176, 0.05765, 0.9914, 0.1176, 0.05765, 0.9914, 0.1176, 0.05765, 0.9638, 0.07513, 0.2558, 0.9638, 0.07513, 0.2558, 0.9638, 0.07513, 0.2558, 0.9638, 0.07513, 0.2558, 0.9943, 0.07119, 0.07937, 0.9943, 0.07119, 0.07937, 0.9943, 0.07119, 0.07937, 0.9943, 0.07119, 0.07937, -0.9977, 0.06349, -0.02504, -0.9977, 0.06349, -0.02504, -0.9979, 0.06187, -0.02121, -0.9979, 0.06188, -0.02126, -0.9855, 0.08185, 0.1485, -0.9855, 0.08185, 0.1485, -0.9855, 0.08185, 0.1485, -0.9855, 0.08185, 0.1485, 1.0, 8.886e-08, 0.0, 1.0, 8.571e-08, 0.0, 1.0, 9.8e-08, 0.0, 1.0, 1.027e-07, 0.0, 1.0, 9.8e-08, 0.0, 1.0, 8.571e-08, 0.0, 1.0, 8.257e-08, 0.0, 1.0, 8.257e-08, 0.0, 1.0, 7.617e-08, 0.0, 1.0, 7.937e-08, 0.0, 1.0, 8.571e-08, 0.0, 1.0, 8.886e-08, 0.0, 1.0, 8.571e-08, 0.0, 1.0, 7.937e-08, 0.0, 1.0, 8.257e-08, 0.0, 1.0, 8.257e-08, 0.0, 0.984, 0.1425, -0.1066, 0.984, 0.1425, -0.1066, 0.984, 0.1425, -0.1066, 0.984, 0.1425, -0.1066, 0.9905, 0.08609, -0.1073, 0.9905, 0.08609, -0.1073, 0.9905, 0.08609, -0.1073, 0.9905, 0.08609, -0.1073, 0.9773, 7.444e-08, -0.2117, 0.9773, 7.444e-08, -0.2117, 0.9773, 7.444e-08, -0.2117, 0.9773, 7.444e-08, -0.2117, 0.9773, 7.444e-08, -0.2117, 0.9773, 7.444e-08, -0.2117, 0.9773, 7.444e-08, -0.2117, 0.9773, 7.444e-08, -0.2117, 0.9925, -0.004779, -0.1224, 0.9925, -0.004779, -0.1224, 0.9925, -0.004779, -0.1224, 0.9925, -0.004779, -0.1224, 0.9915, 0.04469, -0.1223, 0.9915, 0.04469, -0.1223, 0.9915, 0.04469, -0.1223, 0.9915, 0.04469, -0.1223, -0.9773, -9.926e-08, -0.2117, -0.9773, -9.926e-08, -0.2117, -0.9773, -9.926e-08, -0.2117, -0.9773, -9.926e-08, -0.2117, -0.9773, -9.926e-08, -0.2117, -0.9773, -9.926e-08, -0.2117, -0.9773, -9.926e-08, -0.2117, -0.9773, -9.926e-08, -0.2117, -0.984, 0.1425, -0.1066, -0.984, 0.1425, -0.1066, -0.984, 0.1425, -0.1066, -0.984, 0.1425, -0.1066, -0.9905, 0.08609, -0.1073, -0.9905, 0.08609, -0.1073, -0.9905, 0.08609, -0.1073, -0.9905, 0.08609, -0.1073, -1.0, -8.886e-08, 0.0, -1.0, -8.886e-08, 0.0, -1.0, -7.617e-08, 0.0, -1.0, -7.617e-08, 0.0, -1.0, -8.886e-08, 0.0, -1.0, -8.886e-08, 0.0, -1.0, -7.617e-08, 0.0, -1.0, -7.617e-08, 0.0, -1.0, -1.027e-07, 0.0, -1.0, -1.027e-07, 0.0, -1.0, -8.886e-08, 0.0, -1.0, -8.886e-08, 0.0, -1.0, -1.027e-07, 0.0, -1.0, -1.027e-07, 0.0, -1.0, -8.886e-08, 0.0, -1.0, -8.886e-08, 0.0, -1.0, -1.039e-07, 0.0, -1.0, -1.039e-07, 0.0, -1.0, -1.027e-07, 0.0, -1.0, -1.027e-07, 0.0, -1.0, -1.039e-07, 0.0, -1.0, -1.039e-07, 0.0, -1.0, -1.027e-07, 0.0, -1.0, -1.027e-07, 0.0, -0.9925, -0.004779, -0.1224, -0.9925, -0.004779, -0.1224, -0.9925, -0.004779, -0.1224, -0.9925, -0.004779, -0.1224, -0.9915, 0.04469, -0.1223, -0.9915, 0.04469, -0.1223, -0.9915, 0.04469, -0.1223, -0.9915, 0.04469, -0.1223, 1.0, 1.027e-07, 0.0, 1.0, 9.8e-08, 0.0, 1.0, 1.039e-07, 0.0, 1.0, 1.039e-07, 0.0, 1.0, 9.8e-08, 0.0, 1.0, 9.8e-08, 0.0, 1.0, 1.039e-07, 0.0, 1.0, 1.039e-07, 0.0, 0.0, -0.1462, -0.9893, 0.0, -0.1462, -0.9893, -4.121e-08, -0.1462, -0.9893, 0.0, -0.1462, -0.9893, 0.0, -0.1462, -0.9893, -4.121e-08, -0.1462, -0.9893, -4.121e-08, -0.1462, -0.9893, 0.0, -0.1462, -0.9893, 0.0, -0.261, -0.9653, 0.0, -0.261, -0.9653, 0.0, -0.261, -0.9653, 0.0, -0.261, -0.9653, 0.0, -0.261, -0.9653, 0.0, -0.261, -0.9653, -1.471e-07, -0.261, -0.9653, -1.471e-07, -0.261, -0.9653, 0.0, -1.0, -2.391e-06, 0.0, -1.0, 2.391e-06, 0.0, -1.0, 1.429e-06, 0.0, -1.0, -1.429e-06, 0.0, -1.0, -1.429e-06, 0.0, -1.0, 1.429e-06, 0.0, -1.0, 1.429e-06, 0.0, -1.0, -1.429e-06, 0.0, -1.0, -5.714e-06, 0.0, -1.0, -2.391e-06, 0.0, -1.0, -1.429e-06, 0.0, -1.0, -2.333e-06, 0.0, -1.0, -2.333e-06, 0.0, -1.0, -1.429e-06, 0.0, -1.0, -1.429e-06, 0.0, -1.0, -2.333e-06, 0.0, -1.0, 0.0, 0.0, -1.0, 0.0, 0.0, -1.0, 0.0, 0.0, -1.0, 0.0, 0.0, -1.0, 0.0, 0.0, -1.0, 0.0, 0.0, -1.0, 0.0, 0.0, -1.0, 0.0, 0.0, 0.0, -1.0, 0.0, 0.0, -1.0, 0.0, 0.0, -1.0, 0.0, 0.0, -1.0, 0.0, 0.0, -1.0, 0.0, 0.0, -1.0, 0.0, 0.0, -1.0, 0.0, 0.0, -1.0, -1.006e-07, 0.0, -1.0, 0.0, 0.0, -1.0, 0.0, 0.0, -1.0, -1.481e-07, 0.0, -1.0, 0.0, 0.0, -1.0, 0.0, 0.0, -1.0, 0.0, 0.0, -1.0, 0.0, 0.0, -1.0, 0.0, 1.0, 0.0, 0.0, 1.0, 0.0, 0.0, 1.0, 0.0, 0.0, 1.0, 0.0, 0.0, 1.0, 0.0, 0.0, 1.0, 0.0, 0.0, 1.0, 0.0, 0.0, 1.0, 0.0, 0.0, 1.0, 8.591e-08, 0.0, 1.0, 8.591e-08, 0.0, 1.0, 8.591e-08, 0.0, 1.0, 8.591e-08, 0.0, 1.0, 8.591e-08, 0.0, 1.0, -4.911e-08, 0.0, 1.0, -3.68e-08, 0.0, 1.0, 8.591e-08, 0.0, 0.0, 1.0, 0.0, 0.0, 1.0, 0.0, 0.0, 1.0, 0.0, 0.0, 1.0, 0.0, 0.0, 1.0, 0.0, 0.0, 1.0, 0.0, 0.0, 1.0, 0.0, 0.0, 1.0, 0.0, 0.0, 1.0, 0.0, 0.0, 1.0, 0.0, 0.0, 1.0, 0.0, 0.0, 1.0, 0.0, 0.0, 1.0, 0.0, 0.0, 1.0, 0.0, 0.0, 1.0, 0.0, 0.0, 1.0, -9.403e-07, 0.0, 1.0, -6.366e-07, 0.0, 1.0, -4.44e-07, 0.0, 1.0, -9.707e-07, 0.0, 1.0, -6.366e-07, 0.0, 1.0, 0.0, 0.0, 1.0, 0.0, 0.0, 1.0, -4.44e-07, 0.0, 1.0, 0.0, -1.0, 0.0, 0.0, -1.0, -1.636e-07, 0.0, -1.0, -1.8e-07, 0.0, -1.0, 0.0, 0.0, -1.0, -1.636e-07, 0.0, -1.0, -3.436e-07, 0.0, -1.0, -3.436e-07, 0.0, -1.0, -1.8e-07, 0.0, 1.0, 0.0, 0.0, 1.0, 0.0, 0.0, 1.0, 0.0, 0.0, 1.0, 0.0, 0.0, 1.0, 0.0, 0.0, 1.0, 0.0, 0.0, 1.0, 0.0, 0.0, 1.0, 0.0, 0.0, 1.0, 0.0, 0.0, 1.0, 0.0, 0.0, 1.0, 0.0, 0.0, 1.0, 0.0, 0.0, 1.0, 0.0, 0.0, 1.0, 0.0, 0.0, 1.0, 0.0, 0.0, 1.0, 0.0, 0.0, -1.0, 0.0, 0.0, -1.0, -2.287e-06, 0.0, -1.0, -1.537e-06, 0.0, -1.0, 0.0, 0.0, -1.0, -2.287e-06, 0.0, -1.0, -3.824e-06, 0.0, -1.0, -3.824e-06, 0.0, -1.0, -1.537e-06, 0.0, 0.0, 1.0, 0.0, 0.0, 1.0, 0.0, 0.0, 1.0, 0.0, 0.0, 1.0, 0.0, 0.0, 1.0, 0.0, 0.0, 1.0, 0.0, 0.0, 1.0, 0.0, 0.0, 1.0, 0.0, 0.0, -1.0, 0.0, 0.0, -1.0, 0.0, 0.0, -1.0, 0.0, 0.0, -1.0, 0.0, 0.0, -1.0, 0.0, 0.0, -1.0, 0.0, 0.0, -1.0, 0.0, 0.0, -1.0, 0.0, 0.0, -1.0, 0.0, 0.0, -1.0, 0.0, 0.0, -1.0, 0.0, 0.0, -1.0, 0.0, 0.0, -1.0, 0.0, 0.0, -1.0, 0.0, 0.0, -1.0, 0.0, 0.0, -1.0, 0.0, 0.0, 1.0, 0.0, 0.0, 1.0, 0.0, 0.0, 1.0, 0.0, 0.0, 1.0, 0.0, 0.0, 1.0, 0.0, 0.0, 1.0, 0.0, 0.0, 1.0, 0.0, 0.0, 1.0, 0.4679, 3.855e-08, 0.8838, 0.4679, 3.855e-08, 0.8838, 0.4679, 3.855e-08, 0.8838, 0.4679, 3.855e-08, 0.8838, 0.0, 0.0, 1.0, 0.0, 0.0, 1.0, 0.0, 0.0, 1.0, 0.0, 0.0, 1.0, 0.0, -1.0, 2.391e-06, 0.0, -1.0, 5.714e-06, 0.0, -1.0, 2.333e-06, 0.0, -1.0, 1.429e-06, 0.0, -1.0, 1.429e-06, 0.0, -1.0, 2.333e-06, 0.0, -1.0, 2.333e-06, 0.0, -1.0, 1.429e-06, 0.0, -1.0, -7.954e-07, 0.0, -1.0, -9.167e-07, 0.0, -1.0, -7.394e-07, 0.0, -1.0, -7.452e-07, 0.0, -1.0, -9.167e-07, 0.0, -1.0, 2.75e-06, 0.0, -1.0, 2.218e-06, 0.0, -1.0, -7.394e-07, 0.0, -1.0, -1.591e-06, 0.0, -1.0, -1.833e-06, 0.0, -1.0, -1.479e-06, 0.0, -1.0, -1.49e-06, 0.0, -1.0, -1.833e-06, 0.0, -1.0, 0.0, 0.0, -1.0, 0.0, 0.0, -1.0, -1.479e-06, -0.4679, -3.855e-08, -0.8838, -0.4679, -3.855e-08, -0.8838, -0.4679, -3.855e-08, -0.8838, -0.4679, -3.855e-08, -0.8838, 0.0, 0.0, -1.0, 0.0, 0.0, -1.0, 0.0, 0.0, -1.0, 0.0, 0.0, -1.0, 0.0, 0.0, -1.0, 0.0, 0.0, -1.0, 0.0, 0.0, -1.0, 0.0, 0.0, -1.0, 0.0, 0.0, -1.0, 0.0, 0.0, -1.0, 0.0, 0.0, -1.0, 0.0, 0.0, -1.0, 0.0, -0.4429, 0.8966, 0.0, -0.4429, 0.8966, 0.0, -0.4429, 0.8966, 0.0, -0.4429, 0.8966, 0.0, -0.4429, 0.8966, 0.0, -0.4429, 0.8966, 0.0, -0.4429, 0.8966, 0.0, -0.4429, 0.8966, 0.0, -0.4429, -0.8966, 0.0, -0.4429, -0.8966, 0.0, -0.4429, -0.8966, 0.0, -0.4429, -0.8966, 0.0, -0.4429, -0.8966, 0.0, -0.4429, -0.8966, 0.0, -0.4429, -0.8966, 0.0, -0.4429, -0.8966, 0.0, 0.0, 1.0, 0.0, 0.0, 1.0, 0.0, 0.0, 1.0, 0.0, 0.0, 1.0, 0.0, 0.0, 1.0, 0.0, 0.0, 1.0, 0.0, 0.0, 1.0, 0.0, 0.0, 1.0, 0.0, -1.0, -1.893e-06, 0.0, -1.0, 7.492e-07, 0.0, -1.0, -7.492e-07, 0.0, -1.0, -1.97e-06, 0.0, -1.0, 7.492e-07, 0.0, -1.0, 2.287e-06, 0.0, -1.0, 1.537e-06, 0.0, -1.0, -7.492e-07, 0.0, 0.0, -1.0, 0.0, 0.0, -1.0, 0.0, 0.0, -1.0, 0.0, 0.0, -1.0, 0.0, 0.0, -1.0, 0.0, 0.0, -1.0, 0.0, 0.0, -1.0, 0.0, 0.0, -1.0, 0.0, 1.0, 1.893e-06, 0.0, 1.0, 1.537e-06, 0.0, 1.0, 2.287e-06, 0.0, 1.0, 1.97e-06, 0.0, 1.0, 1.537e-06, 0.0, 1.0, 0.0, 0.0, 1.0, 0.0, 0.0, 1.0, 2.287e-06, 0.0, -1.0, -1.893e-06, 0.0, -1.0, -3.824e-06, 0.0, -1.0, -3.824e-06, 0.0, -1.0, -1.97e-06, 0.0, -1.0, -3.824e-06, 0.0, -1.0, -2.287e-06, 0.0, -1.0, -1.537e-06, 0.0, -1.0, -3.824e-06, 0.0, -1.0, 0.0, 0.0, -1.0, 2.287e-06, 0.0, -1.0, 1.537e-06, 0.0, -1.0, 0.0, 0.0, -1.0, 2.287e-06, 0.0, -1.0, 3.824e-06, 0.0, -1.0, 3.824e-06, 0.0, -1.0, 1.537e-06, 0.0, 0.0, 1.0, 0.0, 0.0, 1.0, 0.0, 0.0, 1.0, 0.0, 0.0, 1.0, 0.0, 0.0, 1.0, 0.0, 0.0, 1.0, 0.0, 0.0, 1.0, 0.0, 0.0, 1.0, 0.1551, 0.9369, 0.3132, 0.1551, 0.9369, 0.3132, 0.1551, 0.9369, 0.3132, 0.1551, 0.9369, 0.3132, -1.465e-07, 1.0, 0.0, -1.465e-07, 1.0, 0.0, -1.465e-07, 1.0, 0.0, -1.465e-07, 1.0, 0.0, -0.1999, -0.8928, 0.4037, -0.1999, -0.8928, 0.4037, -0.1999, -0.8928, 0.4037, -0.1999, -0.8928, 0.4037, 0.0, -1.0, 0.0, 0.0, -1.0, 0.0, 0.0, -1.0, 0.0, 0.0, -1.0, 0.0, 7.618e-07, 0.0, 1.0, 3.924e-07, 0.0, 1.0, 0.0, 0.0, 1.0, 0.0, 0.0, 1.0, 3.924e-07, 0.0, 1.0, -3.924e-07, 0.0, 1.0, 0.0, 0.0, 1.0, 0.0, 0.0, 1.0, 1.57e-06, 0.0, 1.0, 6.227e-07, 0.0, 1.0, 3.924e-07, 0.0, 1.0, 7.618e-07, 0.0, 1.0, 6.227e-07, 0.0, 1.0, -6.227e-07, 0.0, 1.0, -3.924e-07, 0.0, 1.0, 3.924e-07, 0.0, 1.0, 0.07144, 0.8361, 0.5439, 0.07144, 0.8361, 0.5439, 0.07144, 0.8361, 0.5439, 0.07144, 0.8361, 0.5439, -1.01e-07, 0.797, 0.604, -1.01e-07, 0.797, 0.604, -1.01e-07, 0.797, 0.604, -1.01e-07, 0.797, 0.604, 0.0, 0.9945, 0.1049, 0.0, 0.9945, 0.1049, 0.0, 0.9945, 0.1049, 0.0, 0.9945, 0.1049, 0.0, 0.9945, 0.1049, 0.0, 0.9945, 0.1049, 0.0, 0.9945, 0.1049, 0.0, 0.9945, 0.1049, 0.0, -0.8475, -0.5307, 0.0, -0.8475, -0.5307, 0.0, -0.8475, -0.5307, 0.0, -0.8475, -0.5307, 0.0, -0.8475, -0.5307, 0.0, -0.8475, -0.5307, 0.0, -0.8475, -0.5307, 0.0, -0.8475, -0.5307, 0.0, -0.1462, -0.9893, 0.0, -0.1462, -0.9893, -8.242e-08, -0.1462, -0.9893, -4.121e-08, -0.1462, -0.9893, -4.121e-08, -0.1462, -0.9893, -8.242e-08, -0.1462, -0.9893, -8.242e-08, -0.1462, -0.9893, -4.121e-08, -0.1462, -0.9893, 0.0, -0.7366, -0.6763, 0.0, -0.7366, -0.6763, 0.0, -0.7366, -0.6763, 0.0, -0.7366, -0.6763, 0.0, -0.7366, -0.6763, 0.0, -0.7366, -0.6763, 0.0, -0.7366, -0.6763, 0.0, -0.7366, -0.6763, -0.3623, -0.03904, 0.9312, -0.3623, -0.03904, 0.9312, -0.3623, -0.03904, 0.9312, -0.3623, -0.03904, 0.9312, 0.0, -0.001183, 1.0, 0.0, -0.001183, 1.0, 0.0, -0.001183, 1.0, 0.0, -0.001183, 1.0, 0.0, 0.9998, 0.02042, 0.0, 0.9998, 0.02042, 0.0, 0.9998, 0.02042, 0.0, 0.9998, 0.02042, 0.0, 0.9998, 0.02042, 0.0, 0.9998, 0.02042, 0.0, 0.9998, 0.02042, 0.0, 0.9998, 0.02042, 0.0, -0.1186, -0.9929, 0.0, -0.1186, -0.9929, 0.0, -0.1186, -0.9929, 0.0, -0.1186, -0.9929, 0.0, -0.1186, -0.9929, 0.0, -0.1186, -0.9929, 0.0, -0.1186, -0.9929, 0.0, -0.1186, -0.9929, 0.0, -0.5735, -0.8192, 0.0, -0.5735, -0.8192, 0.0, -0.5735, -0.8192, 0.0, -0.5735, -0.8192, 0.0, -0.5735, -0.8192, 0.0, -0.5735, -0.8192, 0.0, -0.5735, -0.8192, 0.0, -0.5735, -0.8192, 0.0, 0.9652, 0.2617, 0.0, 0.9652, 0.2617, 0.0, 0.9652, 0.2617, 0.0, 0.9652, 0.2617, 0.0, 0.9652, 0.2617, 0.0, 0.9652, 0.2617, 0.0, 0.9652, 0.2617, 0.0, 0.9652, 0.2617, 0.0, 0.0, -1.0, 0.0, 0.0, -1.0, 0.0, 0.0, -1.0, 0.0, 0.0, -1.0, 0.0, 0.0, -1.0, 0.0, 0.0, -1.0, 0.0, 0.0, -1.0, 0.0, 0.0, -1.0, 1.351e-07, -0.8738, -0.4862, 1.351e-07, -0.8738, -0.4862, 1.351e-07, -0.8738, -0.4862, 1.351e-07, -0.8738, -0.4862, 1.351e-07, -0.8738, -0.4862, 1.351e-07, -0.8738, -0.4862, 1.351e-07, -0.8738, -0.4862, 1.351e-07, -0.8738, -0.4862, -3.763e-08, 0.0, -1.0, -3.995e-08, 0.0, -1.0, -7.99e-08, 0.0, -1.0, -7.99e-08, 0.0, -1.0, -3.995e-08, 0.0, -1.0, -3.995e-08, 0.0, -1.0, -7.99e-08, 0.0, -1.0, -7.99e-08, 0.0, -1.0, -1.006e-07, 0.0, -1.0, 0.0, 0.0, -1.0, -3.995e-08, 0.0, -1.0, -3.763e-08, 0.0, -1.0, 0.0, 0.0, -1.0, 0.0, 0.0, -1.0, -3.995e-08, 0.0, -1.0, -3.995e-08, 0.0, -1.0, 1.006e-07, 0.0, -1.0, 0.0, 0.0, -1.0, 0.0, 0.0, -1.0, 1.481e-07, 0.0, -1.0, 0.0, 0.0, -1.0, 0.0, 0.0, -1.0, 0.0, 0.0, -1.0, 0.0, 0.0, -1.0, 0.0, 0.0, -1.0, 0.0, 0.0, -1.0, 0.0, 0.0, -1.0, -1.006e-07, 0.0, -1.0, 0.0, 0.0, -1.0, 0.0, 0.0, -1.0, 0.0, 0.0, -1.0, 0.0, 0.0, -1.0, -0.2646, 0.0106, 0.9643, -0.2646, 0.0106, 0.9643, -0.2646, 0.0106, 0.9643, -0.2646, 0.0106, 0.9643, 0.0, 0.0, 1.0, 0.0, 0.0, 1.0, 0.0, 0.0, 1.0, 0.0, 0.0, 1.0, 0.0, -0.797, 0.604, 0.0, -0.797, 0.604, 0.0, -0.797, 0.604, 0.0, -0.797, 0.604, 0.0, -0.797, 0.604, 0.0, -0.797, 0.604, 0.0, -0.797, 0.604, 0.0, -0.797, 0.604, 0.0, 0.0, 1.0, 0.0, 0.0, 1.0, 0.0, 0.0, 1.0, 0.0, 0.0, 1.0, 0.0, 0.0, 1.0, 0.0, 0.0, 1.0, 0.0, 0.0, 1.0, 0.0, 0.0, 1.0, -0.3658, 0.02373, 0.9304, -0.3658, 0.02373, 0.9304, -0.3658, 0.02373, 0.9304, -0.3658, 0.02373, 0.9304, 0.0, 0.0, 1.0, 0.0, 0.0, 1.0, 0.0, 0.0, 1.0, 0.0, 0.0, 1.0, 0.0, 0.1922, -0.9813, 0.0, 0.1922, -0.9813, 0.0, 0.1922, -0.9813, 0.0, 0.1922, -0.9813, 0.0, 0.1922, -0.9813, 0.0, 0.1922, -0.9813, 0.0, 0.1922, -0.9813, 0.0, 0.1922, -0.9813, -0.5511, 0.049, 0.833, -0.5511, 0.049, 0.833, -0.5511, 0.049, 0.833, -0.5511, 0.049, 0.833, 0.0, 0.03603, 0.9994, 0.0, 0.03603, 0.9994, 0.0, 0.03603, 0.9994, 0.0, 0.03603, 0.9994, 0.0, 1.0, -1.893e-06, 0.0, 1.0, -1.537e-06, 0.0, 1.0, -2.287e-06, 0.0, 1.0, -1.97e-06, 0.0, 1.0, -1.537e-06, 0.0, 1.0, -3.075e-06, 0.0, 1.0, -4.573e-06, 0.0, 1.0, -2.287e-06, 0.0, 0.0, -1.0, 0.0, 0.0, -1.0, 0.0, 0.0, -1.0, 0.0, 0.0, -1.0, 0.7862, 0.618, 0.0, 0.7862, 0.618, 0.0, 0.7862, 0.618, 0.0, 0.7862, 0.618, 0.0, 0.0, 1.0, 0.0, 0.0, 1.0, 0.0, 0.0, 1.0, 0.0, 0.0, 1.0, 0.0, 1.0, 7.937e-08, 0.0, 1.0, 8.571e-08, 0.0, 1.0, 8.257e-08, 0.0, 1.0, 8.257e-08, 0.0, 0.0, 0.0, 0.0, 0.0, 0.0, 0.0, 0.0, 0.0, 0.0, 0.0, 0.0, 0.0, 1.0, 8.571e-08, 0.0, 1.0, 9.8e-08, 0.0, 1.0, 8.257e-08, 0.0, 1.0, 8.257e-08, 0.0, 1.0, 7.779e-08, 0.0, 1.0, 7.779e-08, 0.0, 1.0, 1.037e-07, 0.0, 1.0, 1.037e-07, 0.0, 1.0, 5.186e-08, 0.0, 1.0, 5.186e-08, 0.0, 1.0, 7.779e-08, 0.0, 1.0, 7.779e-08, 0.0, 0.0, 0.0, -1.0, 0.0, 0.0, -1.0, 0.0, 0.0, -1.0, 0.0, 0.0, -1.0, 0.0, 0.0, 1.0, 0.0, 0.0, 1.0, 0.0, 0.0, 1.0, 0.0, 0.0, 1.0, 0.0, 0.0, 1.0, 0.0, 0.0, 1.0, 0.0, 0.0, 1.0, 0.0, 0.0, 1.0, 0.7862, -0.618, 0.0, 0.7862, -0.618, 0.0, 0.7862, -0.618, 0.0, 0.7862, -0.618, 0.0])] * 3)])

# ---- objects
ob_cube = bpy.data.objects.new('Cube', me_cube_001)

# ---- transforms, parenting, visibility, modifiers, constraints
ob_cube.location = (0.0, 0.0, 0.0)
ob_cube.rotation_euler = (-1.629e-07, 0.0, 0.0)
ob_cube.color = (0.8, 0.8, 0.8, 1.0)
ob_cube.lineart.crease_threshold = 0.0

# ---- collection membership
col_collection_1.objects.link(ob_cube)

# ---- scene / render settings (as saved in the file)
scene.frame_start = 1; scene.frame_end = 250; scene.frame_set(1)
scene.render.engine = 'BLENDER_EEVEE_NEXT'
scene.render.resolution_percentage = 50
scene.render.dither_intensity = 0.0
scene.cycles.use_denoising = False
scene.cycles.samples = 128
scene.cycles.sampling_pattern = 'TABULATED_SOBOL'
scene.cycles.use_adaptive_sampling = False
scene.cycles.use_light_tree = False
scene.cycles.blur_glossy = 0.0
scene.cycles.sample_clamp_indirect = 0.0
scene.view_settings.view_transform = 'Standard'
bpy.context.view_layer.update()

# ---- added for rendering (the .blend has no active camera and no usable light): camera, sun
cam_auto = bpy.data.cameras.new('AutoCamera')
cam_auto.lens = 50.0
cam_auto.sensor_width = 36.0
cam_auto.clip_end = 1000.0
ob_auto_camera = bpy.data.objects.new('AutoCamera', cam_auto)
scene.collection.objects.link(ob_auto_camera)
ob_auto_camera.location = (5.43391, -7.08506, 4.91917)
ob_auto_camera.rotation_euler = (1.09748, -7.21219e-08, 0.694738)
scene.camera = ob_auto_camera
light_auto_sun = bpy.data.lights.new('AutoSun', 'SUN')
light_auto_sun.energy = 3.0
light_auto_sun.angle = 0.0523599
ob_auto_sun = bpy.data.objects.new('AutoSun', light_auto_sun)
scene.collection.objects.link(ob_auto_sun)
ob_auto_sun.rotation_euler = (0.872665, 0.174533, 0.523599)
bpy.context.view_layer.update()
